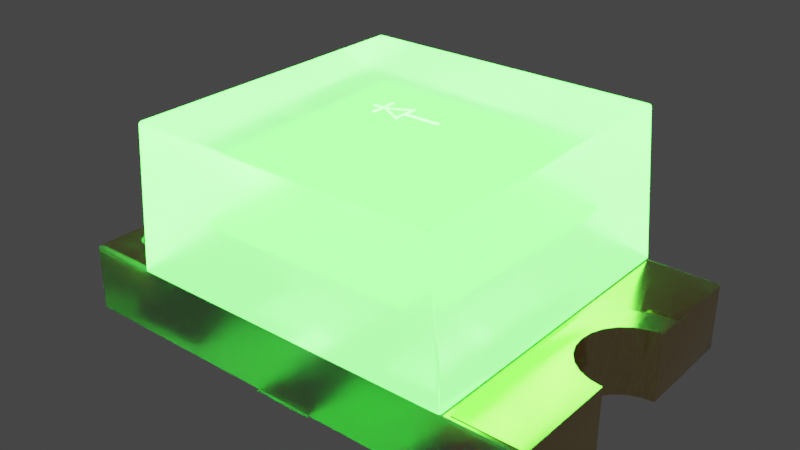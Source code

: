 # Source: LED_0805_2012Metric_G.blend  (saved by Blender 4.1.23; exported with 4.5.12 LTS)
import bpy
from mathutils import Matrix  # noqa: F401  (used for matrix-valued properties, if any)

bpy.ops.wm.read_factory_settings(use_empty=True)
scene = bpy.context.scene
scene.name = 'Scene'

# ---- collections
col_collection = bpy.data.collections.new('Collection'); scene.collection.children.link(col_collection)

# ---- materials (node trees are filled in below, after node groups)
mat_metal_goldpins_1 = bpy.data.materials.new('metal_goldpins_1')
mat_metal_goldpins_1.alpha_threshold = 0.0
mat_metal_goldpins_1.preview_render_type = 'CUBE'
mat_metal_goldpins_1.diffuse_color = (0.5, 0.4018, 0.08046, 1.0)
mat_metal_goldpins_1.specular_color = (0.01, 0.05, 0.01)
mat_metal_goldpins_1.roughness = 0.5
mat_translucent_green = bpy.data.materials.new('translucent_green')
mat_translucent_green.alpha_threshold = 0.4
mat_translucent_green.use_raytrace_refraction = True
mat_translucent_green.use_screen_refraction = True
mat_translucent_green.thickness_mode = 'SLAB'
mat_plastic_case_white = bpy.data.materials.new('plastic_case_white')
mat_plastic_case_white.preview_render_type = 'CUBE'
mat_light_green = bpy.data.materials.new('light_green')

# ---- node groups
ng_auto_smooth = bpy.data.node_groups.new('Auto Smooth', 'GeometryNodeTree')
_s = ng_auto_smooth.interface.new_socket(name='Geometry', in_out='OUTPUT', socket_type='NodeSocketGeometry')
_s = ng_auto_smooth.interface.new_socket(name='Geometry', in_out='INPUT', socket_type='NodeSocketGeometry')
_s = ng_auto_smooth.interface.new_socket(name='Angle', in_out='INPUT', socket_type='NodeSocketFloat')
_s.subtype = 'ANGLE'
_s.min_value = 0.0
_s.max_value = 3.142
ng_auto_smooth.is_modifier = True
_N = ng_auto_smooth.nodes; _L = ng_auto_smooth.links
n0 = _N.new('NodeGroupOutput'); n0.name = 'Group Output'; n0.location = (480, -100)
n1 = _N.new('NodeGroupInput'); n1.name = 'Group Input'; n1.location = (-420, -300)
n2 = _N.new('NodeGroupInput'); n2.name = 'Group Input.001'; n2.location = (-60, -100)
n3 = _N.new('GeometryNodeSetShadeSmooth'); n3.name = 'Set Shade Smooth'; n3.location = (120, -100)
n3.domain = 'EDGE'
n4 = _N.new('GeometryNodeSetShadeSmooth'); n4.name = 'Set Shade Smooth.001'; n4.location = (300, -100)
n5 = _N.new('GeometryNodeInputMeshEdgeAngle'); n5.name = 'Edge Angle'; n5.location = (-420, -220)
n6 = _N.new('GeometryNodeInputEdgeSmooth'); n6.name = 'Is Edge Smooth'; n6.location = (-60, -160)
n7 = _N.new('GeometryNodeInputShadeSmooth'); n7.name = 'Is Face Smooth'; n7.location = (-240, -340)
n8 = _N.new('FunctionNodeBooleanMath'); n8.name = 'Boolean Math'; n8.location = (-60, -220)
n9 = _N.new('FunctionNodeCompare'); n9.name = 'Compare'; n9.location = (-240, -180)
n9.operation = 'LESS_EQUAL'
_L.new(n5.outputs[0], n9.inputs[0])
_L.new(n4.outputs[0], n0.inputs[0])
_L.new(n1.outputs[1], n9.inputs[1])
_L.new(n9.outputs[0], n8.inputs[0])
_L.new(n7.outputs[0], n8.inputs[1])
_L.new(n2.outputs[0], n3.inputs[0])
_L.new(n6.outputs[0], n3.inputs[1])
_L.new(n3.outputs[0], n4.inputs[0])
_L.new(n8.outputs[0], n3.inputs[2])
n0.is_active_output = True

# ---- material node trees
mat_metal_goldpins_1.use_nodes = True; mat_metal_goldpins_1.node_tree.nodes.clear()
_N = mat_metal_goldpins_1.node_tree.nodes; _L = mat_metal_goldpins_1.node_tree.links
n0 = _N.new('ShaderNodeOutputMaterial'); n0.name = 'Material Output'; n0.location = (398, 300)
n1 = _N.new('ShaderNodeBsdfPrincipled'); n1.name = 'Principled BSDF'; n1.location = (108, 300)
n1.distribution = 'GGX'
n1.subsurface_method = 'BURLEY'
n1.inputs[1].default_value = 1.0
n1.inputs[2].default_value = 0.1841
n1.inputs[3].default_value = 1.45
n1.inputs[8].default_value = 1.0
n1.inputs[10].default_value = 0.02727
n1.inputs[13].default_value = 0.475
n1.inputs[20].default_value = 0.2891
n1.inputs[24].default_value = 0.03545
n1.inputs[27].default_value = (0.0, 0.0, 0.0, 1.0)
n1.inputs[28].default_value = 1.0
n2 = _N.new('ShaderNodeMapping'); n2.name = 'Mapping'; n2.location = (-783, 233)
n2.vector_type = 'VECTOR'
n2.inputs[3].default_value = (29.8, 40.0, 1.0)
n3 = _N.new('ShaderNodeTexCoord'); n3.name = 'Texture Coordinate'; n3.location = (-1071, 295)
n4 = _N.new('ShaderNodeTexNoise'); n4.name = 'Noise Texture'; n4.location = (-553, 188)
n4.inputs[3].default_value = 13.2
n4.inputs[4].default_value = 0.8833
n4.inputs[8].default_value = 4.0
n5 = _N.new('ShaderNodeValToRGB'); n5.name = 'ColorRamp'; n5.location = (-286, 264)
while len(n5.color_ramp.elements) > 1: n5.color_ramp.elements.remove(n5.color_ramp.elements[-1])
n5.color_ramp.elements[0].position = 0.3295; n5.color_ramp.elements[0].color = (0.9756, 0.7616, 0.4151, 1.0)
_e = n5.color_ramp.elements.new(0.8); _e.color = (0.2997, 0.2211, 0.05513, 1.0)
n6 = _N.new('ShaderNodeMix'); n6.name = 'Mix'; n6.location = (-62, 180)
n6.data_type = 'RGBA'
n6.inputs[0].default_value = 0.02727
n6.inputs[7].default_value = (0.5518, 0.2626, 0.03915, 1.0)
_L.new(n1.outputs[0], n0.inputs[0])
_L.new(n2.outputs[0], n4.inputs[0])
_L.new(n3.outputs[0], n2.inputs[0])
_L.new(n4.outputs[0], n5.inputs[0])
_L.new(n5.outputs[0], n6.inputs[6])
_L.new(n6.outputs[2], n1.inputs[0])
n0.is_active_output = True
mat_translucent_green.use_nodes = True; mat_translucent_green.node_tree.nodes.clear()
_N = mat_translucent_green.node_tree.nodes; _L = mat_translucent_green.node_tree.links
n0 = _N.new('ShaderNodeTexNoise'); n0.name = 'Noise Texture'; n0.location = (-674, 167)
n0.inputs[2].default_value = -2.2
n0.inputs[3].default_value = 2.6
n0.inputs[4].default_value = 0.6333
n0.inputs[8].default_value = -0.4
n1 = _N.new('ShaderNodeOutputMaterial'); n1.name = 'Material Output'; n1.location = (463, 225)
n2 = _N.new('ShaderNodeBsdfPrincipled'); n2.name = 'Principled BSDF'; n2.location = (-12, 309)
n2.distribution = 'GGX'
n2.subsurface_method = 'BURLEY'
n2.inputs[0].default_value = (0.6086, 0.6086, 0.6086, 1.0)
n2.inputs[3].default_value = 1.46
n2.inputs[8].default_value = 1.0
n2.inputs[10].default_value = 0.2
n2.inputs[18].default_value = 1.0
n2.inputs[27].default_value = (0.007504, 0.0853, 0.007008, 1.0)
n2.inputs[28].default_value = 70.0
n3 = _N.new('ShaderNodeValToRGB'); n3.name = 'ColorRamp'; n3.location = (-408, 81)
while len(n3.color_ramp.elements) > 1: n3.color_ramp.elements.remove(n3.color_ramp.elements[-1])
n3.color_ramp.elements[0].position = 0.2864; n3.color_ramp.elements[0].color = (0.08499, 0.08499, 0.08499, 1.0)
_e = n3.color_ramp.elements.new(0.8432); _e.color = (0.6208, 0.6208, 0.6208, 1.0)
n4 = _N.new('ShaderNodeValue'); n4.name = 'Value'; n4.location = (463, 65)
n4.outputs[0].default_value = 0.0
_L.new(n0.outputs[1], n3.inputs[0])
_L.new(n3.outputs[0], n2.inputs[2])
_L.new(n2.outputs[0], n1.inputs[0])
_L.new(n4.outputs[0], n1.inputs[3])
n1.is_active_output = True
mat_plastic_case_white.use_nodes = True; mat_plastic_case_white.node_tree.nodes.clear()
_N = mat_plastic_case_white.node_tree.nodes; _L = mat_plastic_case_white.node_tree.links
n0 = _N.new('ShaderNodeOutputMaterial'); n0.name = 'Material Output'; n0.location = (300, 300)
n1 = _N.new('ShaderNodeBsdfPrincipled'); n1.name = 'Principled BSDF'; n1.location = (-34, 272)
n1.distribution = 'GGX'
n1.subsurface_method = 'BURLEY'
n1.inputs[1].default_value = 0.02
n1.inputs[2].default_value = 0.4636
n1.inputs[3].default_value = 1.4
n1.inputs[8].default_value = 1.0
n1.inputs[10].default_value = 0.3682
n1.inputs[13].default_value = 0.6591
n1.inputs[18].default_value = 0.2318
n1.inputs[20].default_value = 0.6709
n1.inputs[24].default_value = 0.1191
n1.inputs[27].default_value = (0.0, 0.0, 0.0, 1.0)
n1.inputs[28].default_value = 1.0
n2 = _N.new('ShaderNodeMapping'); n2.name = 'Mapping'; n2.location = (-1010, 265)
n2.inputs[3].default_value = (3.0, 1.0, 1.0)
n3 = _N.new('ShaderNodeTexCoord'); n3.name = 'Texture Coordinate'; n3.location = (-1250, 180)
n4 = _N.new('ShaderNodeBump'); n4.name = 'Bump'; n4.location = (-376, -99)
n4.inputs[0].default_value = 0.05
n4.inputs[1].default_value = 1.0
n4.inputs[2].default_value = 1.0
n5 = _N.new('ShaderNodeTexNoise'); n5.name = 'Noise Texture'; n5.location = (-662, 176)
n5.inputs[2].default_value = 88.0
n5.inputs[3].default_value = 10.8
n5.inputs[4].default_value = 0.9167
n5.inputs[8].default_value = 1.6
n6 = _N.new('ShaderNodeValToRGB'); n6.name = 'ColorRamp'; n6.location = (-354, 186)
while len(n6.color_ramp.elements) > 1: n6.color_ramp.elements.remove(n6.color_ramp.elements[-1])
n6.color_ramp.elements[0].position = 0.0; n6.color_ramp.elements[0].color = (0.2596, 0.2596, 0.2596, 1.0)
_e = n6.color_ramp.elements.new(1.0); _e.color = (0.6303, 0.6303, 0.6303, 1.0)
n7 = _N.new('ShaderNodeMix'); n7.name = 'Mix'; n7.location = (-204, 152)
n7.data_type = 'RGBA'
n7.inputs[0].default_value = 0.3682
n7.inputs[7].default_value = (0.2525, 0.2525, 0.2525, 1.0)
_L.new(n5.outputs[0], n6.inputs[0])
_L.new(n1.outputs[0], n0.inputs[0])
_L.new(n3.outputs[2], n2.inputs[0])
_L.new(n2.outputs[0], n5.inputs[0])
_L.new(n5.outputs[0], n4.inputs[3])
_L.new(n4.outputs[0], n1.inputs[5])
_L.new(n6.outputs[0], n7.inputs[6])
_L.new(n7.outputs[2], n1.inputs[0])
n0.is_active_output = True
mat_light_green.use_nodes = True; mat_light_green.node_tree.nodes.clear()
_N = mat_light_green.node_tree.nodes; _L = mat_light_green.node_tree.links
n0 = _N.new('ShaderNodeLayerWeight'); n0.name = 'Layer Weight'; n0.location = (-18066, 17)
n1 = _N.new('ShaderNodeParticleInfo'); n1.name = 'Particle Info'; n1.location = (-47217, 207)
n2 = _N.new('ShaderNodeRGB'); n2.name = 'RGB'; n2.location = (-92, 261)
n2.outputs[0].default_value = (0.0008535, 0.253, 0.0, 1.0)
n3 = _N.new('ShaderNodeBsdfPrincipled'); n3.name = 'Principled BSDF'; n3.location = (224, 517)
n3.distribution = 'GGX'
n3.subsurface_method = 'BURLEY'
n3.inputs[3].default_value = 1.45
n3.inputs[28].default_value = 70.0
n4 = _N.new('ShaderNodeOutputMaterial'); n4.name = 'Material Output'; n4.location = (717, 341)
_L.new(n2.outputs[0], n3.inputs[0])
_L.new(n2.outputs[0], n3.inputs[27])
_L.new(n3.outputs[0], n4.inputs[0])
n4.is_active_output = True

# ---- world
world_world = bpy.data.worlds.new('World'); scene.world = world_world
world_world.use_nodes = True; world_world.node_tree.nodes.clear()
_N = world_world.node_tree.nodes; _L = world_world.node_tree.links
n0 = _N.new('ShaderNodeOutputWorld'); n0.name = 'World Output'; n0.location = (300, 300)
n1 = _N.new('ShaderNodeBackground'); n1.name = 'Background'; n1.location = (10, 300)
n1.inputs[0].default_value = (0.05088, 0.05088, 0.05088, 1.0)
_L.new(n1.outputs[0], n0.inputs[0])
n0.is_active_output = True
world_world.color = (0.05088, 0.05088, 0.05088)
world_world.use_sun_shadow = False
world_world.sun_shadow_jitter_overblur = 0.0

# ---- meshes
me_shape_9_indexedfaceset = bpy.data.meshes.new('SHAPE_9_IndexedFaceSet')
me_shape_9_indexedfaceset.from_pydata([(-0.3937, -0.2452, 0.1114), (-0.3543, 0.06819, 0.1114), (-0.3255, -0.03937, 0.1114), (-0.3937, 0.2458, 0.1114), (-0.3438, -0.2033, 0.1114), (-0.3674, -0.1853, 0.1114), (-0.3649, -0.1668, 0.1114), (-0.356, -0.1578, 0.1114), (-0.3501, -0.1554, 0.1114), (-0.3375, -0.1554, 0.1114), (-0.3266, -0.1617, 0.1114), (-0.2838, -0.2452, 0.1102), (-0.2838, 0.2458, 0.1102), (-0.3937, 0.2458, 0.1102), (-0.3937, 0.07874, 0.1102), (-0.3176, -0.02038, 0.1102), (-0.3176, 0.02038, 0.1102), (-0.3255, 0.03937, 0.1102), (-0.3937, -0.2452, 0.1102), (-0.3227, -0.1911, 0.1102), (-0.3316, -0.2001, 0.1102), (-0.3375, -0.2025, 0.1102), (-0.3438, -0.2033, 0.1102), (-0.3501, -0.2025, 0.1102), (-0.356, -0.2001, 0.1102), (-0.3611, -0.1962, 0.1102), (-0.3649, -0.1911, 0.1102), (-0.3674, -0.1853, 0.1102), (-0.3682, -0.179, 0.1102), (-0.3674, -0.1726, 0.1102), (-0.3649, -0.1668, 0.1102), (-0.3611, -0.1617, 0.1102), (-0.356, -0.1578, 0.1102), (-0.3501, -0.1554, 0.1102), (-0.3438, -0.1546, 0.1102), (-0.3375, -0.1554, 0.1102), (-0.3316, -0.1578, 0.1102), (-0.3227, -0.1668, 0.1102), (-0.3203, -0.1726, 0.1102), (-0.3733, 0.07606, 0.1114), (-0.338, 0.05568, 0.1114), (-0.3176, 0.02038, 0.1114), (-0.3733, -0.07606, 0.1114), (-0.3937, -0.07874, 0.1114), (-0.3733, 0.07606, 0.1102), (-0.3937, -0.07874, 0.1102), (-0.3194, -0.179, 0.1114), (-0.3194, -0.179, 0.1102), (-0.3203, -0.1853, 0.1102), (-0.3266, -0.1962, 0.1102), (-0.3266, -0.1617, 0.1102), (-0.3203, -0.1853, 0.1114), (-0.3227, -0.1911, 0.1114), (-0.3266, -0.1962, 0.1114), (-0.3316, -0.2001, 0.1114), (-0.3375, -0.2025, 0.1114), (-0.3501, -0.2025, 0.1114), (-0.356, -0.2001, 0.1114), (-0.3611, -0.1962, 0.1114), (-0.3649, -0.1911, 0.1114), (-0.3682, -0.179, 0.1114), (-0.3674, -0.1726, 0.1114), (-0.3611, -0.1617, 0.1114), (-0.3438, -0.1546, 0.1114), (-0.3316, -0.1578, 0.1114), (-0.3227, -0.1668, 0.1114), (-0.3203, -0.1726, 0.1114), (-0.2838, -0.2452, 0.1114), (-0.2838, 0.2458, 0.1114), (0.3733, -0.07606, 0.1114), (0.3733, 0.07606, 0.1114), (0.3317, 0.1053, 0.1114), (0.3722, 0.1202, 0.1114), (0.284, 0.1053, 0.1114), (0.284, -0.2467, 0.1114), (0.284, 0.1053, 0.1102), (0.3937, 0.1221, 0.1114), (0.3513, 0.1146, 0.1114), (0.3937, 0.07874, 0.1102), (0.338, 0.05568, 0.1102), (0.3176, 0.02038, 0.1102), (0.3255, -0.03937, 0.1102), (0.3937, -0.07874, 0.1114), (0.3937, -0.2467, 0.1114), (0.3317, 0.1053, 0.1102), (0.284, -0.2467, 0.1102), (0.3937, -0.2467, 0.1102), (0.338, -0.05568, 0.1102), (0.3937, 0.1221, 0.1102), (0.3722, 0.1202, 0.1102), (0.3513, 0.1146, 0.1102), (0.3735, 0.07549, 0.1114), (0.3384, 0.05526, 0.1114), (0.326, 0.03907, 0.1114), (0.3156, 0.0, 0.1114), (0.326, -0.03907, 0.1114), (0.3384, -0.05526, 0.1114), (0.3546, -0.06768, 0.1114), (0.3735, -0.07549, 0.1114), (0.3937, 0.07874, 0.1114), (0.3543, -0.06819, 0.1114), (0.338, -0.05568, 0.1114), (0.3255, -0.03937, 0.1114), (0.3176, -0.02038, 0.1114), (0.315, 0.0, 0.1114), (0.3255, 0.03937, 0.1114), (0.338, 0.05568, 0.1114), (0.3543, 0.06819, 0.1114), (0.3176, 0.02038, 0.1114), (0.3543, -0.06819, 0.001181), (0.338, -0.05568, 0.001181), (0.3176, 0.02038, 0.001181), (0.3255, 0.03937, 0.001181), (0.338, 0.05568, 0.001181), (0.3937, 0.1693, 0.001181), (0.3673, 0.1672, 0.001181), (0.1969, -0.2165, 0.001181), (0.3543, -0.2165, 0.001181), (0.3805, -0.1688, 0.001181), (0.1969, -0.2165, 0.0), (0.1969, 0.2165, 0.0), (0.3543, 0.2165, 0.0), (0.1969, 0.2165, 0.001181), (0.3543, 0.2165, 0.001181), (0.3673, -0.1672, 0.0), (0.3937, 0.07815, 0.0), (0.3384, 0.05526, 0.0), (0.326, 0.03907, 0.0), (0.3156, 0.0, 0.0), (0.3182, -0.02023, 0.0), (0.326, -0.03907, 0.0), (0.3546, -0.06768, 0.0), (0.3543, 0.1646, 0.0), (0.3543, -0.2165, 0.0), (0.3937, 0.07815, 0.1114), (0.3546, 0.06768, 0.1114), (0.3182, 0.02023, 0.1114), (0.3182, -0.02023, 0.1114), (0.3735, 0.07549, 0.0), (0.3546, 0.06768, 0.0), (0.3182, 0.02023, 0.0), (0.3384, -0.05526, 0.0), (0.3735, -0.07549, 0.0), (0.3543, -0.1646, 0.0), (0.3543, -0.1646, 0.001181), (0.3805, -0.1688, 0.0), (0.3673, -0.1672, 0.001181), (0.3543, 0.1646, 0.001181), (0.3805, 0.1688, 0.001181), (0.3673, 0.1672, 0.0), (0.3805, 0.1688, 0.0), (0.3937, -0.1693, 0.001181), (0.3937, -0.1693, 0.0), (0.3937, -0.07815, 0.0), (0.3937, -0.07815, 0.1114), (0.3937, 0.1693, 0.0), (-0.3937, 0.07874, 0.1114), (-0.3255, 0.03937, 0.1114), (-0.315, 0.0, 0.1114), (-0.3176, -0.02038, 0.1114), (-0.3937, 0.07874, 0.001181), (-0.338, -0.05568, 0.001181), (-0.338, -0.05568, 0.1114), (-0.3543, -0.06819, 0.1114), (-0.3937, -0.07815, 0.1114), (-0.3735, -0.07549, 0.1114), (-0.3384, -0.05526, 0.1114), (-0.3182, 0.02023, 0.1114), (-0.3384, 0.05526, 0.1114), (-0.3176, 0.02038, 0.001181), (-0.315, 0.0, 0.001181), (-0.3733, -0.07606, 0.001181), (-0.3805, -0.1688, 0.001181), (-0.3543, -0.1646, 0.001181), (-0.1969, -0.2165, 0.001181), (-0.3543, 0.2165, 0.001181), (-0.3805, 0.1688, 0.001181), (-0.3937, -0.1693, 0.0), (-0.3937, -0.1693, 0.001181), (-0.3937, -0.07874, 0.001181), (-0.3937, 0.07815, 0.0), (-0.3673, -0.1672, 0.001181), (-0.3543, 0.1646, 0.001181), (-0.3673, 0.1672, 0.0), (-0.3937, 0.1693, 0.0), (-0.3937, 0.1693, 0.001181), (-0.3673, 0.1672, 0.001181), (-0.3937, 0.07815, 0.1114), (-0.3546, -0.06768, 0.1114), (-0.326, -0.03907, 0.1114), (-0.3182, -0.02023, 0.1114), (-0.3156, 0.0, 0.1114), (-0.326, 0.03907, 0.1114), (-0.3546, 0.06768, 0.1114), (-0.3735, 0.07549, 0.1114), (-0.3546, 0.06768, 0.0), (-0.326, 0.03907, 0.0), (-0.3384, -0.05526, 0.0), (-0.3543, -0.1646, 0.0), (-0.3805, 0.1688, 0.0), (-0.3735, 0.07549, 0.0), (-0.3384, 0.05526, 0.0), (-0.3182, 0.02023, 0.0), (-0.3156, 0.0, 0.0), (-0.3182, -0.02023, 0.0), (-0.326, -0.03907, 0.0), (-0.3546, -0.06768, 0.0), (-0.3735, -0.07549, 0.0), (-0.3937, -0.07815, 0.0), (-0.3805, -0.1688, 0.0), (-0.3673, -0.1672, 0.0), (-0.3543, -0.2165, 0.0), (-0.1969, -0.2165, 0.0), (-0.3543, 0.1646, 0.0), (-0.3543, -0.2165, 0.001181), (-0.1969, 0.2165, 0.0), (-0.3543, 0.2165, 0.0), (-0.1969, 0.2165, 0.001181), (-0.04824, 0.2559, 0.001181), (0.04824, 0.2559, 0.001181), (0.04824, 0.2559, 0.0), (0.04824, -0.2559, 0.0), (0.04824, -0.2559, 0.001181), (-0.04824, 0.2559, 0.0), (-0.09649, 0.05648, 0.0), (-0.04824, 0.05648, 0.0), (-0.04824, 0.05648, 0.001181), (-0.09649, -0.05648, 0.001181), (-0.09649, 0.05648, 0.001181), (-0.04824, -0.05648, 0.0), (-0.04824, -0.05648, 0.001181), (-0.04824, -0.2559, 0.001181), (-0.09649, -0.05648, 0.0), (-0.04824, -0.2559, 0.0), (0.2508, 0.2554, 0.3524), (0.2527, 0.252, 0.3539), (0.2548, 0.252, 0.3507), (0.2542, 0.2539, 0.3507), (0.2537, 0.2546, 0.3512), (0.2548, -0.252, 0.3507), (0.2527, -0.252, 0.3539), (0.2541, 0.252, 0.3526), (0.2541, -0.252, 0.3526), (0.2508, -0.2554, 0.3524), (0.2537, -0.2546, 0.3512), (0.2514, -0.2546, 0.3533), (0.2508, -0.252, 0.3543), (0.2508, -0.2539, 0.3538), (0.2508, -0.2559, 0.3504), (-0.2508, -0.2554, 0.3524), (-0.2508, -0.2539, 0.3538), (-0.2508, -0.252, 0.3543), (-0.2527, -0.252, 0.3539), (-0.2514, -0.2546, 0.3533), (-0.2548, 0.252, 0.3507), (-0.2541, 0.252, 0.3526), (-0.2541, -0.252, 0.3526), (-0.2528, 0.2554, 0.3506), (-0.2542, 0.2539, 0.3507), (-0.2527, 0.252, 0.3539), (-0.2537, 0.2546, 0.3512), (-0.2756, 0.252, 0.1128), (-0.2508, 0.2559, 0.3504), (-0.2748, 0.2543, 0.1127), (-0.2508, -0.2559, 0.3504), (-0.2542, -0.2539, 0.3507), (-0.2528, -0.2554, 0.3506), (0.2756, -0.2522, 0.1128), (0.2528, -0.2554, 0.3506), (0.2542, -0.2539, 0.3507), (0.2734, -0.2555, 0.1126), (0.2748, -0.2544, 0.1127), (-0.2508, 0.252, 0.3543), (-0.2508, 0.2539, 0.3538), (-0.2508, 0.2554, 0.3524), (0.2508, 0.2539, 0.3538), (0.2751, 0.2539, 0.1127), (0.2736, 0.2554, 0.1126), (0.2528, 0.2554, 0.3506), (-0.2756, -0.2536, 0.1124), (-0.2751, -0.2539, 0.1127), (-0.2736, -0.2554, 0.1126), (-0.2746, -0.2548, 0.1122), (-0.2753, -0.2538, 0.1124), (0.2755, -0.2527, 0.1127), (0.2717, -0.2559, 0.1124), (0.2748, -0.2548, 0.1119), (0.2752, -0.2548, 0.1117), (0.2755, -0.2525, 0.1128), (-0.2734, 0.2555, 0.1126), (-0.2737, 0.2559, 0.1093), (-0.2748, 0.2548, 0.1119), (-0.2752, 0.2548, 0.1117), (-0.2756, 0.2526, 0.1127), (-0.2756, 0.2524, 0.1128), (-0.2756, 0.2522, 0.1128), (0.2723, 0.2559, 0.1106), (0.2717, 0.2559, 0.1124), (0.2752, 0.2548, 0.1117), (0.2748, 0.2548, 0.1119), (0.2756, 0.252, 0.1128), (0.2756, -0.252, 0.1128), (0.2756, -0.2536, 0.1124), (0.2756, 0.2559, 0.1063), (0.2756, 0.2539, 0.1097), (0.2756, 0.2554, 0.1083), (0.2756, -0.252, 0.1102), (0.2756, -0.2559, 0.1063), (0.2756, -0.2554, 0.1083), (0.2756, -0.2559, 0.1088), (0.2756, 0.2536, 0.1124), (0.2723, -0.2559, 0.1106), (0.2737, -0.2559, 0.1093), (-0.2717, -0.2559, 0.1124), (-0.2756, -0.2559, 0.1088), (-0.2737, -0.2559, 0.1093), (-0.2723, -0.2559, 0.1106), (-0.3898, -0.2559, 0.005118), (0.3898, -0.2559, 0.1063), (0.2508, 0.252, 0.3543), (0.2756, 0.252, 0.1102), (0.3937, 0.252, 0.1102), (0.3898, 0.2559, 0.1063), (-0.2756, 0.252, 0.1102), (-0.2756, 0.2559, 0.1063), (-0.2756, 0.2554, 0.1083), (-0.3937, 0.252, 0.1102), (-0.3733, -0.07606, 0.1102), (-0.338, -0.05568, 0.1102), (-0.3937, 0.252, 0.001181), (-0.3733, 0.07606, 0.001181), (-0.3255, -0.03937, 0.001181), (-0.3543, -0.06819, 0.001181), (-0.3937, -0.252, 0.001181), (0.3733, -0.07606, 0.001181), (0.3255, -0.03937, 0.001181), (0.3176, -0.02038, 0.001181), (0.3937, 0.252, 0.001181), (0.3733, 0.07606, 0.1102), (0.2756, -0.2539, 0.1097), (0.3898, -0.2559, 0.005118), (-0.3898, -0.2559, 0.1063), (-0.2756, -0.2539, 0.1097), (-0.3937, -0.252, 0.1102), (0.3937, -0.252, 0.001181), (0.3937, -0.252, 0.1102), (-0.2756, 0.2536, 0.1124), (-0.2756, -0.2559, 0.1063), (-0.2756, -0.252, 0.1102), (-0.2756, -0.2554, 0.1083), (-0.2756, 0.2539, 0.1097), (-0.2756, 0.2559, 0.1088), (0.2756, 0.2559, 0.1088), (0.2737, 0.2559, 0.1093), (0.3898, 0.2559, 0.005118), (-0.3898, 0.2559, 0.005118), (-0.3898, 0.2559, 0.1063), (-0.2717, 0.2559, 0.1124), (-0.2723, 0.2559, 0.1106), (0.2508, 0.2559, 0.3504), (-0.2756, -0.252, 0.1128), (-0.2548, -0.252, 0.3507), (0.3937, 0.07874, 0.001181), (0.3937, -0.07874, 0.001181), (0.315, 0.0, 0.001181), (0.3543, 0.06819, 0.001181), (0.3733, 0.07606, 0.001181), (0.3937, -0.07874, 0.1102), (0.3543, 0.06819, 0.1102), (0.3255, 0.03937, 0.1102), (0.315, 0.0, 0.1102), (0.3176, -0.02038, 0.1102), (0.3543, -0.06819, 0.1102), (0.3733, -0.07606, 0.1102), (-0.3543, 0.06819, 0.001181), (-0.338, 0.05568, 0.001181), (-0.3255, 0.03937, 0.001181), (-0.3176, -0.02038, 0.001181), (-0.3543, -0.06819, 0.1102), (-0.3255, -0.03937, 0.1102), (-0.315, 0.0, 0.1102), (-0.338, 0.05568, 0.1102), (-0.3543, 0.06819, 0.1102), (-0.0321, 0.001334, 0.3512), (-0.0321, 0.02274, 0.3551), (-0.0321, 0.02274, 0.3512), (-0.0321, -0.00259, 0.3551), (-0.04669, -0.00259, 0.3512), (-0.04669, -0.00259, 0.3551), (-0.0321, -0.02207, 0.3551), (-0.04669, 0.001334, 0.3512), (-0.04669, 0.001334, 0.3551), (-0.0321, 0.001334, 0.3551), (-0.0289, 0.02274, 0.3551), (-0.0289, -0.02207, 0.3551), (-0.0321, -0.00259, 0.3512), (-0.0321, -0.02207, 0.3512), (-0.0289, -0.02207, 0.3512), (-0.0289, 0.02274, 0.3512), (-0.02309, -0.000628, 0.3512), (0.007893, 0.01616, 0.3512), (0.007893, -0.01742, 0.3512), (-0.02309, -0.000628, 0.3551), (-0.02877, -0.0007017, 0.3512), (-0.02877, -0.0005544, 0.3551), (0.01066, 0.02082, 0.3551), (0.01066, -0.00259, 0.3512), (0.01066, -0.02207, 0.3512), (0.01066, -0.02207, 0.3551), (0.01066, -0.00259, 0.3551), (0.06904, -0.00259, 0.3512), (0.01066, 0.001334, 0.3512), (0.01066, 0.02082, 0.3512), (-0.02877, -0.0005544, 0.3512), (0.06904, 0.001334, 0.3512), (0.06904, -0.00259, 0.3551), (0.06904, 0.001334, 0.3551), (0.01066, 0.001334, 0.3551), (-0.02877, -0.0007017, 0.3551), (0.007893, 0.01616, 0.3551), (0.007893, -0.01742, 0.3551), (-0.176, -0.176, 0.2023), (0.176, -0.176, 0.2023), (-0.176, 0.176, 0.2023), (0.176, 0.176, 0.2023)], [], [(52, 53, 67), (54, 67, 53), (51, 52, 67), (55, 67, 54), (46, 51, 67), (4, 67, 55), (66, 46, 67), (0, 4, 56), (0, 67, 4), (57, 0, 56), (58, 0, 57), (59, 0, 58), (5, 0, 59), (60, 0, 5), (162, 64, 10), (163, 63, 9), (163, 9, 64), (163, 64, 162), (2, 10, 65), (2, 162, 10), (42, 7, 8), (42, 8, 63), (42, 63, 163), (159, 65, 66), (159, 66, 67), (159, 2, 65), (43, 60, 61), (43, 61, 6), (43, 6, 62), (43, 62, 7), (43, 0, 60), (43, 7, 42), (68, 39, 1), (68, 1, 40), (68, 40, 157), (68, 157, 41), (68, 41, 158), (3, 156, 39), (3, 39, 68), (68, 158, 67), (158, 159, 67), (26, 25, 18), (24, 18, 25), (27, 26, 18), (23, 18, 24), (28, 27, 18), (22, 18, 23), (11, 21, 20), (11, 22, 21), (11, 18, 22), (49, 11, 20), (19, 11, 49), (48, 11, 19), (47, 11, 48), (38, 11, 47), (45, 29, 28), (45, 30, 29), (45, 31, 30), (45, 32, 31), (45, 28, 18), (327, 33, 32), (327, 34, 33), (327, 32, 45), (378, 35, 34), (378, 36, 35), (378, 34, 327), (328, 50, 36), (328, 36, 378), (379, 37, 50), (379, 50, 328), (15, 37, 379), (15, 38, 37), (15, 11, 38), (13, 44, 14), (12, 380, 16), (12, 16, 17), (12, 17, 381), (12, 381, 382), (12, 382, 44), (12, 44, 13), (11, 380, 12), (11, 15, 380), (156, 13, 14), (156, 3, 13), (42, 45, 43), (42, 327, 45), (163, 378, 327), (163, 327, 42), (162, 328, 378), (162, 378, 163), (2, 379, 328), (2, 328, 162), (159, 15, 379), (159, 379, 2), (158, 380, 15), (158, 15, 159), (41, 16, 380), (41, 380, 158), (157, 17, 16), (157, 16, 41), (40, 381, 17), (40, 17, 157), (1, 382, 381), (1, 381, 40), (39, 44, 382), (39, 382, 1), (156, 14, 44), (156, 44, 39), (0, 45, 18), (0, 43, 45), (48, 46, 47), (48, 51, 46), (19, 52, 51), (19, 51, 48), (49, 53, 52), (49, 52, 19), (20, 54, 53), (20, 53, 49), (21, 55, 54), (21, 54, 20), (22, 4, 55), (22, 55, 21), (23, 56, 4), (23, 4, 22), (24, 57, 56), (24, 56, 23), (25, 58, 57), (25, 57, 24), (26, 59, 58), (26, 58, 25), (27, 5, 59), (27, 59, 26), (28, 5, 27), (28, 60, 5), (29, 60, 28), (29, 61, 60), (30, 61, 29), (30, 6, 61), (31, 6, 30), (31, 62, 6), (32, 62, 31), (32, 7, 62), (33, 7, 32), (33, 8, 7), (34, 8, 33), (34, 63, 8), (35, 63, 34), (35, 9, 63), (36, 9, 35), (36, 64, 9), (50, 64, 36), (50, 10, 64), (37, 10, 50), (37, 65, 10), (38, 65, 37), (38, 66, 65), (47, 46, 66), (47, 66, 38), (18, 67, 0), (18, 11, 67), (11, 68, 67), (11, 12, 68), (12, 3, 68), (12, 13, 3), (69, 83, 82), (69, 74, 83), (100, 74, 69), (101, 74, 100), (102, 74, 101), (103, 74, 102), (72, 99, 76), (72, 70, 99), (77, 107, 70), (77, 70, 72), (71, 106, 107), (71, 107, 77), (73, 104, 108), (73, 108, 105), (73, 105, 106), (73, 106, 71), (74, 104, 73), (74, 103, 104), (85, 83, 74), (85, 86, 83), (75, 74, 73), (75, 85, 74), (84, 73, 71), (84, 75, 73), (90, 71, 77), (90, 84, 71), (89, 77, 72), (89, 90, 77), (88, 72, 76), (88, 89, 72), (76, 78, 88), (76, 99, 78), (70, 78, 99), (70, 338, 78), (107, 368, 338), (107, 338, 70), (106, 79, 368), (106, 368, 107), (105, 369, 79), (105, 79, 106), (108, 80, 369), (108, 369, 105), (104, 370, 80), (104, 80, 108), (103, 371, 370), (103, 370, 104), (102, 81, 371), (102, 371, 103), (101, 87, 81), (101, 81, 102), (100, 372, 87), (100, 87, 101), (69, 373, 372), (69, 372, 100), (82, 367, 373), (82, 373, 69), (82, 86, 367), (82, 83, 86), (81, 87, 85), (372, 85, 87), (371, 81, 85), (373, 86, 85), (373, 85, 372), (367, 86, 373), (75, 369, 80), (75, 80, 370), (79, 369, 75), (84, 368, 79), (84, 79, 75), (90, 338, 368), (90, 368, 84), (89, 78, 338), (89, 338, 90), (88, 78, 89), (75, 370, 85), (370, 371, 85), (97, 101, 100), (97, 96, 101), (95, 102, 101), (95, 101, 96), (98, 100, 69), (98, 97, 100), (137, 103, 102), (137, 102, 95), (94, 104, 103), (94, 103, 137), (154, 69, 82), (154, 98, 69), (136, 108, 104), (136, 104, 94), (93, 105, 108), (93, 108, 136), (106, 93, 92), (106, 105, 93), (107, 92, 135), (107, 106, 92), (91, 107, 135), (70, 107, 91), (99, 91, 134), (99, 70, 91), (70, 99, 362), (70, 362, 366), (107, 366, 365), (107, 70, 366), (106, 365, 113), (106, 107, 365), (105, 113, 112), (105, 106, 113), (108, 112, 111), (108, 105, 112), (104, 111, 364), (104, 108, 111), (103, 364, 336), (103, 104, 364), (102, 336, 335), (102, 103, 336), (101, 335, 110), (101, 102, 335), (100, 110, 109), (100, 101, 110), (69, 109, 334), (69, 100, 109), (82, 334, 363), (82, 69, 334), (144, 116, 117), (110, 116, 144), (109, 110, 144), (335, 116, 110), (334, 144, 146), (334, 109, 144), (336, 116, 335), (363, 146, 118), (363, 118, 151), (363, 334, 146), (364, 116, 336), (122, 364, 111), (122, 111, 112), (122, 112, 113), (122, 116, 364), (147, 113, 365), (147, 365, 366), (147, 122, 113), (115, 366, 362), (115, 147, 366), (148, 115, 362), (114, 148, 362), (123, 122, 147), (116, 120, 119), (116, 122, 120), (117, 119, 133), (117, 116, 119), (122, 121, 120), (122, 123, 121), (144, 117, 133), (144, 133, 143), (143, 133, 119), (141, 143, 119), (130, 141, 119), (131, 143, 141), (129, 130, 119), (142, 124, 143), (142, 143, 131), (128, 129, 119), (153, 152, 145), (153, 145, 124), (153, 124, 142), (120, 126, 127), (120, 127, 140), (120, 140, 128), (120, 128, 119), (132, 138, 139), (132, 139, 126), (132, 126, 120), (149, 125, 138), (149, 138, 132), (150, 125, 149), (155, 125, 150), (121, 132, 120), (123, 147, 132), (123, 132, 121), (91, 125, 134), (91, 138, 125), (135, 139, 138), (135, 138, 91), (92, 126, 139), (92, 139, 135), (93, 127, 126), (93, 126, 92), (136, 140, 127), (136, 127, 93), (94, 128, 140), (94, 140, 136), (137, 129, 128), (137, 128, 94), (95, 130, 129), (95, 129, 137), (96, 141, 130), (96, 130, 95), (97, 131, 141), (97, 141, 96), (98, 142, 131), (98, 131, 97), (154, 153, 142), (154, 142, 98), (146, 144, 143), (146, 143, 124), (118, 124, 145), (118, 146, 124), (151, 145, 152), (151, 118, 145), (148, 114, 155), (148, 155, 150), (115, 150, 149), (115, 148, 150), (147, 149, 132), (147, 115, 149), (363, 151, 152), (363, 152, 153), (154, 82, 363), (154, 363, 153), (155, 362, 125), (114, 362, 155), (134, 125, 362), (99, 134, 362), (42, 43, 179), (42, 179, 171), (163, 171, 332), (163, 42, 171), (162, 332, 161), (162, 163, 332), (2, 161, 331), (2, 162, 161), (159, 331, 377), (159, 2, 331), (158, 377, 170), (158, 159, 377), (41, 170, 169), (41, 158, 170), (157, 169, 376), (157, 41, 169), (40, 376, 375), (40, 157, 376), (1, 375, 374), (1, 40, 375), (39, 374, 330), (39, 1, 374), (156, 330, 160), (156, 39, 330), (165, 43, 42), (165, 164, 43), (188, 42, 163), (188, 165, 42), (162, 166, 188), (162, 188, 163), (2, 189, 166), (2, 166, 162), (159, 190, 189), (159, 189, 2), (158, 191, 190), (158, 190, 159), (39, 156, 187), (39, 187, 194), (41, 167, 191), (41, 191, 158), (1, 194, 193), (1, 39, 194), (157, 192, 167), (157, 167, 41), (40, 168, 192), (40, 193, 168), (40, 1, 193), (40, 192, 157), (179, 178, 172), (179, 172, 181), (171, 181, 173), (171, 179, 181), (332, 171, 173), (174, 173, 214), (161, 173, 174), (161, 332, 173), (331, 161, 174), (377, 331, 174), (170, 377, 174), (176, 185, 160), (186, 160, 330), (186, 176, 160), (182, 330, 374), (182, 374, 375), (182, 186, 330), (217, 375, 376), (217, 376, 169), (217, 169, 170), (217, 175, 182), (217, 170, 174), (217, 182, 375), (177, 179, 208), (178, 179, 177), (164, 208, 179), (43, 164, 179), (160, 185, 184), (160, 184, 180), (187, 156, 160), (187, 160, 180), (172, 178, 177), (172, 177, 209), (181, 209, 210), (181, 172, 209), (173, 210, 198), (173, 181, 210), (186, 182, 213), (186, 213, 183), (176, 183, 199), (176, 186, 183), (185, 199, 184), (185, 176, 199), (165, 208, 164), (165, 207, 208), (188, 206, 207), (188, 207, 165), (166, 197, 206), (166, 206, 188), (189, 205, 197), (189, 197, 166), (190, 204, 205), (190, 205, 189), (191, 203, 204), (191, 204, 190), (167, 202, 203), (167, 203, 191), (192, 196, 202), (192, 202, 167), (168, 201, 196), (168, 196, 192), (193, 195, 201), (193, 201, 168), (194, 200, 195), (194, 195, 193), (187, 180, 200), (187, 200, 194), (214, 173, 198), (214, 198, 211), (208, 209, 177), (208, 210, 209), (207, 198, 210), (207, 210, 208), (206, 198, 207), (212, 211, 198), (197, 212, 198), (197, 198, 206), (205, 212, 197), (204, 212, 205), (203, 212, 204), (199, 180, 184), (183, 200, 180), (183, 180, 199), (213, 195, 200), (213, 201, 195), (213, 200, 183), (215, 196, 201), (215, 202, 196), (215, 203, 202), (215, 213, 216), (215, 212, 203), (215, 201, 213), (182, 175, 216), (182, 216, 213), (174, 211, 212), (174, 214, 211), (217, 212, 215), (217, 174, 212), (175, 215, 216), (175, 217, 215), (230, 231, 222), (226, 228, 227), (226, 227, 230), (219, 218, 226), (219, 226, 230), (219, 230, 222), (218, 219, 220), (218, 220, 223), (219, 221, 220), (219, 222, 221), (226, 223, 225), (226, 218, 223), (228, 225, 224), (228, 226, 225), (227, 224, 232), (227, 228, 224), (230, 232, 229), (230, 227, 232), (231, 229, 233), (231, 230, 229), (222, 231, 233), (222, 233, 221), (229, 221, 233), (225, 232, 224), (225, 229, 232), (220, 225, 223), (220, 229, 225), (220, 221, 229), (234, 278, 359), (241, 236, 237), (235, 241, 275), (319, 235, 275), (238, 234, 275), (238, 237, 278), (238, 278, 234), (238, 241, 237), (238, 275, 241), (239, 236, 241), (242, 241, 235), (242, 239, 241), (240, 242, 235), (246, 235, 319), (246, 240, 235), (269, 239, 242), (247, 240, 246), (248, 268, 243), (244, 268, 269), (244, 269, 242), (245, 242, 240), (245, 247, 243), (245, 244, 242), (245, 268, 244), (245, 240, 247), (245, 243, 268), (246, 251, 250), (247, 250, 249), (247, 246, 250), (243, 249, 264), (243, 247, 249), (248, 243, 264), (250, 251, 252), (265, 252, 256), (265, 256, 361), (264, 249, 266), (253, 249, 250), (253, 265, 266), (253, 250, 252), (253, 252, 265), (253, 266, 249), (254, 361, 256), (255, 256, 252), (255, 254, 256), (259, 255, 252), (272, 252, 251), (272, 259, 252), (257, 274, 262), (259, 272, 273), (255, 259, 273), (254, 255, 258), (260, 257, 258), (260, 273, 274), (260, 274, 257), (260, 255, 273), (260, 258, 255), (295, 261, 254), (294, 295, 254), (293, 254, 258), (293, 294, 254), (263, 258, 257), (263, 293, 258), (289, 257, 262), (289, 263, 257), (357, 289, 262), (265, 360, 280), (265, 361, 360), (266, 280, 281), (266, 265, 280), (264, 281, 313), (264, 266, 281), (267, 301, 239), (288, 267, 239), (284, 239, 269), (284, 288, 239), (271, 269, 268), (271, 284, 269), (270, 268, 248), (270, 271, 268), (285, 270, 248), (272, 319, 275), (273, 275, 234), (273, 272, 275), (274, 234, 359), (274, 273, 234), (262, 274, 359), (237, 300, 276), (237, 276, 277), (237, 236, 300), (278, 277, 297), (278, 237, 277), (359, 278, 297), (316, 281, 315), (313, 281, 316), (282, 279, 314), (282, 314, 315), (282, 281, 280), (282, 315, 281), (283, 360, 279), (283, 280, 360), (283, 279, 282), (283, 282, 280), (302, 284, 271), (311, 270, 285), (312, 270, 311), (286, 271, 270), (287, 312, 309), (287, 309, 302), (287, 286, 270), (287, 271, 286), (287, 302, 271), (287, 270, 312), (288, 301, 267), (284, 301, 288), (346, 293, 263), (358, 289, 357), (290, 289, 358), (291, 263, 289), (292, 290, 351), (292, 351, 346), (292, 291, 289), (292, 263, 291), (292, 346, 263), (292, 289, 290), (294, 261, 295), (293, 261, 294), (276, 300, 310), (296, 277, 353), (297, 277, 296), (298, 310, 352), (298, 352, 353), (298, 276, 310), (298, 353, 277), (299, 277, 276), (299, 298, 277), (299, 276, 298), (300, 236, 239), (300, 239, 301), (302, 301, 284), (310, 300, 301), (310, 301, 302), (339, 302, 309), (308, 339, 309), (306, 302, 339), (307, 308, 309), (320, 310, 302), (320, 302, 306), (304, 310, 320), (352, 310, 304), (305, 352, 304), (303, 352, 305), (347, 341, 317), (315, 314, 347), (316, 315, 347), (311, 316, 347), (311, 347, 307), (312, 311, 307), (285, 313, 316), (285, 316, 311), (309, 312, 307), (340, 347, 317), (340, 307, 347), (318, 307, 340), (248, 264, 313), (248, 313, 285), (319, 272, 251), (319, 251, 246), (322, 305, 304), (322, 303, 305), (321, 304, 320), (321, 322, 304), (322, 321, 337), (322, 337, 354), (329, 355, 354), (329, 354, 337), (326, 356, 355), (326, 355, 329), (325, 324, 356), (350, 356, 326), (350, 325, 356), (323, 350, 326), (327, 45, 343), (327, 343, 348), (378, 327, 348), (328, 378, 348), (379, 328, 348), (15, 379, 348), (326, 14, 44), (323, 16, 380), (323, 17, 16), (323, 381, 17), (323, 382, 381), (323, 44, 382), (323, 326, 44), (348, 323, 380), (348, 380, 15), (14, 326, 329), (14, 329, 160), (171, 333, 179), (332, 333, 171), (161, 333, 332), (331, 333, 161), (329, 330, 160), (329, 374, 330), (329, 375, 374), (329, 376, 375), (109, 344, 110), (335, 344, 333), (335, 333, 331), (335, 110, 344), (334, 344, 109), (336, 331, 377), (336, 335, 331), (363, 344, 334), (364, 377, 170), (364, 336, 377), (111, 170, 169), (111, 364, 170), (112, 169, 376), (112, 111, 169), (337, 113, 112), (337, 365, 113), (337, 366, 365), (337, 362, 366), (337, 376, 329), (337, 112, 376), (321, 78, 362), (321, 362, 337), (373, 345, 367), (373, 306, 345), (372, 306, 373), (87, 306, 372), (81, 306, 87), (371, 306, 81), (321, 338, 78), (320, 368, 338), (320, 79, 368), (320, 369, 79), (320, 80, 369), (320, 370, 80), (320, 338, 321), (306, 370, 320), (306, 371, 370), (341, 343, 333), (341, 333, 317), (308, 307, 318), (339, 318, 345), (339, 308, 318), (306, 339, 345), (345, 318, 340), (345, 340, 344), (344, 340, 317), (344, 317, 333), (341, 349, 342), (341, 347, 349), (343, 342, 348), (343, 341, 342), (367, 345, 344), (367, 344, 363), (343, 45, 179), (343, 179, 333), (346, 261, 293), (279, 360, 261), (279, 261, 346), (350, 346, 351), (325, 350, 351), (323, 346, 350), (324, 325, 351), (348, 279, 346), (348, 346, 323), (342, 279, 348), (314, 279, 342), (349, 314, 342), (347, 314, 349), (303, 322, 354), (353, 352, 303), (296, 353, 303), (358, 296, 303), (358, 303, 324), (290, 358, 324), (357, 297, 296), (357, 359, 297), (357, 296, 358), (351, 290, 324), (355, 303, 354), (355, 324, 303), (356, 324, 355), (262, 359, 357), (254, 261, 360), (254, 360, 361), (338, 362, 78), (338, 366, 362), (368, 365, 366), (368, 366, 338), (79, 113, 365), (79, 365, 368), (369, 111, 112), (369, 112, 113), (369, 113, 79), (80, 111, 369), (370, 364, 111), (370, 111, 80), (371, 335, 336), (371, 336, 364), (371, 364, 370), (81, 110, 335), (81, 335, 371), (87, 110, 81), (372, 109, 110), (372, 110, 87), (373, 334, 109), (373, 109, 372), (367, 363, 334), (367, 334, 373), (327, 179, 45), (327, 171, 179), (378, 332, 171), (378, 171, 327), (328, 161, 332), (328, 332, 378), (379, 331, 161), (379, 161, 328), (15, 377, 331), (15, 331, 379), (380, 170, 377), (380, 377, 15), (16, 169, 170), (16, 170, 380), (17, 376, 169), (17, 169, 16), (381, 375, 376), (381, 376, 17), (382, 374, 375), (382, 375, 381), (44, 330, 374), (44, 374, 382), (14, 160, 330), (14, 330, 44), (392, 384, 385), (392, 385, 383), (384, 398, 385), (384, 393, 398), (394, 396, 397), (394, 389, 396), (389, 386, 395), (389, 395, 396), (386, 388, 387), (386, 387, 395), (386, 389, 394), (392, 386, 394), (391, 388, 386), (391, 386, 392), (393, 392, 394), (384, 392, 393), (388, 390, 387), (388, 391, 390), (391, 392, 383), (391, 383, 390), (393, 397, 398), (393, 394, 397), (395, 397, 396), (383, 397, 395), (390, 395, 387), (390, 383, 395), (398, 397, 383), (385, 398, 383), (402, 400, 419), (402, 399, 400), (419, 401, 420), (419, 400, 401), (420, 399, 402), (420, 401, 399), (405, 417, 411), (405, 411, 412), (418, 413, 403), (418, 404, 413), (404, 412, 413), (404, 405, 412), (409, 408, 407), (409, 407, 406), (408, 403, 407), (408, 418, 403), (415, 409, 406), (415, 406, 410), (406, 407, 401), (411, 410, 406), (411, 414, 410), (412, 411, 400), (399, 401, 407), (399, 412, 400), (403, 399, 407), (413, 412, 399), (413, 399, 403), (400, 406, 401), (400, 411, 406), (416, 410, 414), (416, 415, 410), (417, 416, 414), (417, 414, 411), (409, 420, 408), (417, 409, 415), (417, 415, 416), (405, 419, 417), (402, 408, 420), (402, 419, 405), (418, 408, 402), (404, 402, 405), (404, 418, 402), (419, 420, 409), (419, 409, 417), (421, 422, 424, 423)])
me_shape_9_indexedfaceset.polygons.foreach_set('use_smooth', [1, 1, 1, 1, 1, 1, 1, 1, 1, 1, 1, 1, 1, 1, 1, 1, 1, 1, 1, 1, 1, 1, 1, 1, 1, 1, 1, 1, 1, 1, 1, 1, 1, 1, 1, 1, 1, 1, 1, 1, 1, 1, 1, 1, 1, 1, 1, 1, 1, 1, 1, 1, 1, 1, 1, 1, 1, 1, 1, 1, 1, 1, 1, 1, 1, 1, 1, 1, 1, 1, 1, 1, 1, 1, 1, 1, 1, 1, 1, 1, 1, 1, 1, 1, 1, 1, 1, 1, 1, 1, 1, 1, 1, 1, 1, 1, 1, 1, 1, 1, 1, 1, 1, 1, 1, 1, 1, 1, 1, 1, 1, 1, 1, 1, 1, 1, 1, 1, 1, 1, 1, 1, 1, 1, 1, 1, 1, 1, 1, 1, 1, 1, 1, 1, 1, 1, 1, 1, 1, 1, 1, 1, 1, 1, 1, 1, 1, 1, 1, 1, 1, 1, 1, 1, 1, 1, 1, 1, 1, 1, 1, 1, 1, 1, 1, 1, 1, 1, 1, 1, 1, 1, 1, 1, 1, 1, 1, 1, 1, 1, 1, 1, 1, 1, 1, 1, 1, 1, 1, 1, 1, 1, 1, 1, 1, 1, 1, 1, 1, 1, 1, 1, 1, 1, 1, 1, 1, 1, 1, 1, 1, 1, 1, 1, 1, 1, 1, 1, 1, 1, 1, 1, 1, 1, 1, 1, 1, 1, 1, 1, 1, 1, 1, 1, 1, 1, 1, 1, 1, 1, 1, 1, 1, 1, 1, 1, 1, 1, 1, 1, 1, 1, 1, 1, 1, 1, 1, 1, 1, 1, 1, 1, 1, 1, 1, 1, 1, 1, 1, 1, 1, 1, 1, 1, 1, 1, 1, 1, 1, 1, 1, 1, 1, 1, 1, 1, 1, 1, 1, 1, 1, 1, 1, 1, 1, 1, 1, 1, 1, 1, 1, 1, 1, 1, 1, 1, 1, 1, 1, 1, 1, 1, 1, 1, 1, 1, 1, 1, 1, 1, 1, 1, 1, 1, 1, 1, 1, 1, 1, 1, 1, 1, 1, 1, 1, 1, 1, 1, 1, 1, 1, 1, 1, 1, 1, 1, 1, 1, 1, 1, 1, 1, 1, 1, 1, 1, 1, 1, 1, 1, 1, 1, 1, 1, 1, 1, 1, 1, 1, 1, 1, 1, 1, 1, 1, 1, 1, 1, 1, 1, 1, 1, 1, 1, 1, 1, 1, 1, 1, 1, 1, 1, 1, 1, 1, 1, 1, 1, 1, 1, 1, 1, 1, 1, 1, 1, 1, 1, 1, 1, 1, 1, 1, 1, 1, 1, 1, 1, 1, 1, 1, 1, 1, 1, 1, 1, 1, 1, 1, 1, 1, 1, 1, 1, 1, 1, 1, 1, 1, 1, 1, 1, 1, 1, 1, 1, 1, 1, 1, 1, 1, 1, 1, 1, 1, 1, 1, 1, 1, 1, 1, 1, 1, 1, 1, 1, 1, 1, 1, 1, 1, 1, 1, 1, 1, 1, 1, 1, 1, 1, 1, 1, 1, 1, 1, 1, 1, 1, 1, 1, 1, 1, 1, 1, 1, 1, 1, 1, 1, 1, 1, 1, 1, 1, 1, 1, 1, 1, 1, 1, 1, 1, 1, 1, 1, 1, 1, 1, 1, 1, 1, 1, 1, 1, 1, 1, 1, 1, 1, 1, 1, 1, 1, 1, 1, 1, 1, 1, 1, 1, 1, 1, 1, 1, 1, 1, 1, 1, 1, 1, 1, 1, 1, 1, 1, 1, 1, 1, 1, 1, 1, 1, 1, 1, 1, 1, 1, 1, 1, 1, 1, 1, 1, 1, 1, 1, 1, 1, 1, 1, 1, 1, 1, 1, 1, 1, 1, 1, 1, 1, 1, 1, 1, 1, 1, 1, 1, 1, 1, 1, 1, 1, 1, 1, 1, 1, 1, 1, 1, 1, 1, 1, 1, 1, 1, 1, 1, 1, 1, 1, 1, 1, 1, 1, 1, 1, 1, 1, 1, 1, 1, 1, 1, 1, 1, 1, 1, 1, 1, 1, 1, 1, 1, 1, 1, 1, 1, 1, 1, 1, 1, 1, 1, 1, 1, 1, 1, 1, 1, 1, 1, 1, 1, 1, 1, 1, 1, 1, 1, 1, 1, 1, 1, 1, 1, 1, 1, 1, 1, 1, 1, 1, 1, 1, 1, 1, 1, 1, 1, 1, 1, 1, 1, 1, 1, 1, 1, 1, 1, 1, 1, 1, 1, 1, 1, 1, 1, 1, 1, 1, 1, 1, 1, 1, 1, 1, 1, 1, 1, 1, 1, 1, 1, 1, 1, 1, 1, 1, 1, 1, 1, 1, 1, 1, 1, 1, 1, 1, 1, 1, 1, 1, 1, 1, 1, 1, 1, 1, 1, 1, 1, 1, 1, 1, 1, 1, 1, 1, 1, 1, 1, 1, 1, 1, 1, 1, 1, 1, 1, 1, 1, 1, 1, 1, 1, 1, 1, 1, 1, 1, 1, 1, 1, 1, 1, 1, 1, 1, 1, 1, 1, 1, 1, 1, 1, 1, 1, 1, 1, 1, 1, 1, 1, 1, 1, 1, 1, 1, 1, 1, 1, 1, 1, 1, 1, 1, 1, 1, 1, 1, 1, 1, 1, 1, 1, 1, 1, 1, 1, 1, 1, 1, 1, 1, 1, 1, 1, 1, 1, 1, 1, 1, 1, 1, 1, 1, 1, 1, 1, 1, 1, 1, 1, 1, 1, 1, 1, 1, 1, 1, 1, 1, 1, 1, 1, 1, 1, 1, 1, 1, 1, 1, 1, 1, 1, 1, 1, 1, 1, 1, 1, 1, 1, 1, 1, 1, 1, 1, 1, 1, 1, 1, 1, 1, 1, 1, 1, 1, 1, 1, 1, 1, 1, 1, 1, 1, 1, 1, 1, 1, 1, 1, 1, 1, 1, 1, 1, 1, 1, 1, 1, 1, 1, 1, 1, 1, 1, 1, 1, 1, 1, 1, 1, 1, 1, 1, 1, 1, 1, 1, 1, 1, 1, 1, 1, 1, 1, 1, 1, 1, 1, 1, 1, 1, 1, 1, 1, 1, 1, 1, 1, 1, 1, 1, 1, 1, 1, 1, 1, 1, 1, 1, 1, 1, 0])
me_shape_9_indexedfaceset.polygons.foreach_set('material_index', [0, 0, 0, 0, 0, 0, 0, 0, 0, 0, 0, 0, 0, 0, 0, 0, 0, 0, 0, 0, 0, 0, 0, 0, 0, 0, 0, 0, 0, 0, 0, 0, 0, 0, 0, 0, 0, 0, 0, 0, 0, 0, 0, 0, 0, 0, 0, 0, 0, 0, 0, 0, 0, 0, 0, 0, 0, 0, 0, 0, 0, 0, 0, 0, 0, 0, 0, 0, 0, 0, 0, 0, 0, 0, 0, 0, 0, 0, 0, 0, 0, 0, 0, 0, 0, 0, 0, 0, 0, 0, 0, 0, 0, 0, 0, 0, 0, 0, 0, 0, 0, 0, 0, 0, 0, 0, 0, 0, 0, 0, 0, 0, 0, 0, 0, 0, 0, 0, 0, 0, 0, 0, 0, 0, 0, 0, 0, 0, 0, 0, 0, 0, 0, 0, 0, 0, 0, 0, 0, 0, 0, 0, 0, 0, 0, 0, 0, 0, 0, 0, 0, 0, 0, 0, 0, 0, 0, 0, 0, 0, 0, 0, 0, 0, 0, 0, 0, 0, 0, 0, 0, 0, 0, 0, 0, 0, 0, 0, 0, 0, 0, 0, 0, 0, 0, 0, 0, 0, 0, 0, 0, 0, 0, 0, 0, 0, 0, 0, 0, 0, 0, 0, 0, 0, 0, 0, 0, 0, 0, 0, 0, 0, 0, 0, 0, 0, 0, 0, 0, 0, 0, 0, 0, 0, 0, 0, 0, 0, 0, 0, 0, 0, 0, 0, 0, 0, 0, 0, 0, 0, 0, 0, 0, 0, 0, 0, 0, 0, 0, 0, 0, 0, 0, 0, 0, 0, 0, 0, 0, 0, 0, 0, 0, 0, 0, 0, 0, 0, 0, 0, 0, 0, 0, 0, 0, 0, 0, 0, 0, 0, 0, 0, 0, 0, 0, 0, 0, 0, 0, 0, 0, 0, 0, 0, 0, 0, 0, 0, 0, 0, 0, 0, 0, 0, 0, 0, 0, 0, 0, 0, 0, 0, 0, 0, 0, 0, 0, 0, 0, 0, 0, 0, 0, 0, 0, 0, 0, 0, 0, 0, 0, 0, 0, 0, 0, 0, 0, 0, 0, 0, 0, 0, 0, 0, 0, 0, 0, 0, 0, 0, 0, 0, 0, 0, 0, 0, 0, 0, 0, 0, 0, 0, 0, 0, 0, 0, 0, 0, 0, 0, 0, 0, 0, 0, 0, 0, 0, 0, 0, 0, 0, 0, 0, 0, 0, 0, 0, 0, 0, 0, 0, 0, 0, 0, 0, 0, 0, 0, 0, 0, 0, 0, 0, 0, 0, 0, 0, 0, 0, 0, 0, 0, 0, 0, 0, 0, 0, 0, 0, 0, 0, 0, 0, 0, 0, 0, 0, 0, 0, 0, 0, 0, 0, 0, 0, 0, 0, 0, 0, 0, 0, 0, 0, 0, 0, 0, 0, 0, 0, 0, 0, 0, 0, 0, 0, 0, 0, 0, 0, 0, 0, 0, 0, 0, 0, 0, 0, 0, 0, 0, 0, 0, 0, 0, 0, 0, 0, 0, 0, 0, 0, 0, 0, 0, 0, 0, 0, 0, 0, 0, 0, 0, 0, 0, 0, 0, 0, 0, 0, 0, 0, 0, 0, 0, 0, 0, 0, 0, 0, 0, 0, 0, 0, 0, 0, 0, 0, 0, 0, 0, 0, 0, 0, 0, 0, 0, 0, 0, 0, 0, 0, 0, 0, 0, 0, 0, 2, 1, 1, 2, 2, 2, 2, 2, 2, 2, 2, 2, 2, 2, 2, 2, 2, 2, 2, 2, 2, 2, 2, 2, 2, 2, 2, 2, 1, 1, 1, 1, 1, 1, 1, 1, 1, 1, 1, 1, 1, 1, 1, 1, 2, 1, 2, 1, 1, 2, 1, 1, 1, 1, 1, 1, 1, 1, 1, 1, 1, 1, 1, 1, 1, 1, 1, 1, 1, 1, 1, 1, 1, 1, 1, 1, 1, 1, 1, 2, 1, 1, 1, 1, 1, 1, 1, 1, 1, 1, 1, 1, 1, 1, 1, 1, 1, 1, 1, 1, 1, 1, 2, 1, 1, 1, 1, 1, 1, 1, 1, 1, 1, 1, 1, 1, 1, 1, 1, 1, 2, 2, 2, 2, 2, 2, 2, 2, 2, 2, 2, 2, 2, 2, 2, 2, 2, 2, 2, 2, 2, 2, 2, 2, 2, 2, 2, 2, 2, 2, 2, 2, 2, 2, 2, 2, 2, 2, 2, 2, 2, 2, 2, 2, 1, 1, 2, 2, 2, 2, 2, 2, 2, 2, 2, 2, 2, 2, 2, 2, 2, 2, 2, 2, 2, 2, 2, 2, 2, 2, 2, 1, 1, 1, 1, 2, 2, 2, 2, 2, 2, 2, 2, 2, 2, 2, 2, 2, 2, 2, 2, 2, 2, 2, 2, 2, 2, 2, 2, 2, 2, 2, 2, 2, 0, 0, 2, 2, 2, 2, 2, 2, 2, 2, 2, 2, 2, 2, 2, 2, 2, 2, 2, 2, 2, 2, 2, 2, 2, 2, 2, 2, 2, 2, 0, 0, 2, 0, 0, 0, 0, 0, 0, 0, 0, 0, 0, 0, 0, 0, 0, 2, 2, 2, 2, 2, 2, 2, 2, 2, 2, 2, 2, 2, 2, 0, 0, 0, 0, 2, 2, 2, 2, 2, 2, 2, 2, 2, 2, 2, 2, 2, 2, 2, 2, 2, 2, 2, 2, 1, 2, 2, 2, 2, 2, 1, 1, 1, 2, 2, 2, 2, 2, 2, 2, 2, 2, 2, 2, 2, 2, 2, 2, 2, 2, 2, 2, 2, 2, 2, 2, 2, 2, 2, 2, 2, 2, 2, 2, 2, 2, 2, 2, 2, 2, 2, 2, 2, 2, 2, 2, 2, 2, 2, 2, 2, 1, 1, 1, 1, 1, 1, 1, 1, 1, 1, 1, 1, 1, 1, 1, 1, 1, 1, 1, 1, 1, 1, 1, 1, 1, 1, 1, 1, 1, 1, 1, 1, 1, 1, 1, 1, 1, 1, 1, 1, 1, 1, 1, 1, 1, 1, 1, 1, 1, 1, 1, 1, 1, 1, 1, 1, 1, 1, 1, 1, 1, 1, 1, 1, 1, 1, 1, 1, 1, 1, 1, 1, 3])
_uv = me_shape_9_indexedfaceset.uv_layers.new(name='UVMap')
_uv.uv.foreach_set('vector', [0.11, 0.6459, 0.09971, 0.6107, 0.0, 1.0, 0.09182, 0.5648, 0.0, 1.0, 0.09971, 0.6107, 0.122, 0.6681, 0.11, 0.6459, 0.0, 1.0, 0.08686, 0.5113, 0.0, 1.0, 0.09182, 0.5648, 0.1348, 0.6757, 0.122, 0.6681, 0.0, 1.0, 0.08517, 0.4538, 0.0, 1.0, 0.08686, 0.5113, 0.1477, 0.6681, 0.1348, 0.6757, 0.0, 1.0, 0.0, 0.0, 0.08517, 0.4538, 0.08686, 0.3964, 0.0, 0.0, 0.0, 1.0, 0.08517, 0.4538, 0.09182, 0.3429, 0.0, 0.0, 0.08686, 0.3964, 0.09971, 0.297, 0.0, 0.0, 0.09182, 0.3429, 0.11, 0.2617, 0.0, 0.0, 0.09971, 0.297, 0.122, 0.2396, 0.0, 0.0, 0.11, 0.2617, 0.1348, 0.232, 0.0, 0.0, 0.122, 0.2396, 0.3859, 0.5066, 0.1778, 0.5648, 0.1699, 0.6107, 0.3604, 0.3582, 0.1845, 0.4538, 0.1828, 0.5113, 0.3604, 0.3582, 0.1828, 0.5113, 0.1778, 0.5648, 0.3604, 0.3582, 0.1778, 0.5648, 0.3859, 0.5066, 0.4191, 0.6204, 0.1699, 0.6107, 0.1596, 0.6459, 0.4191, 0.6204, 0.3859, 0.5066, 0.1699, 0.6107, 0.3444, 0.1854, 0.1778, 0.3429, 0.1828, 0.3964, 0.3444, 0.1854, 0.1828, 0.3964, 0.1845, 0.4538, 0.3444, 0.1854, 0.1845, 0.4538, 0.3604, 0.3582, 0.4578, 0.692, 0.1596, 0.6459, 0.1477, 0.6681, 0.4578, 0.692, 0.1477, 0.6681, 0.0, 1.0, 0.4578, 0.692, 0.4191, 0.6204, 0.1596, 0.6459, 0.3389, 0.0, 0.1348, 0.232, 0.1477, 0.2396, 0.3389, 0.0, 0.1477, 0.2396, 0.1596, 0.2617, 0.3389, 0.0, 0.1596, 0.2617, 0.1699, 0.297, 0.3389, 0.0, 0.1699, 0.297, 0.1778, 0.3429, 0.3389, 0.0, 0.0, 0.0, 0.1348, 0.232, 0.3389, 0.0, 0.1778, 0.3429, 0.3444, 0.1854, 1.0, 1.0, 0.6542, 0.1854, 0.6382, 0.3582, 1.0, 1.0, 0.6382, 0.3582, 0.6127, 0.5066, 1.0, 1.0, 0.6127, 0.5066, 0.5795, 0.6204, 1.0, 1.0, 0.5795, 0.6204, 0.5408, 0.692, 1.0, 1.0, 0.5408, 0.692, 0.4993, 0.7164, 1.0, 0.0, 0.6597, 0.0, 0.6542, 0.1854, 1.0, 0.0, 0.6542, 0.1854, 1.0, 1.0, 1.0, 1.0, 0.4993, 0.7164, 0.0, 1.0, 0.4993, 0.7164, 0.4578, 0.692, 0.0, 1.0, 0.11, 0.2617, 0.09971, 0.297, 0.0, 0.0, 0.09182, 0.3429, 0.0, 0.0, 0.09971, 0.297, 0.122, 0.2396, 0.11, 0.2617, 0.0, 0.0, 0.08686, 0.3964, 0.0, 0.0, 0.09182, 0.3429, 0.1348, 0.232, 0.122, 0.2396, 0.0, 0.0, 0.08517, 0.4538, 0.0, 0.0, 0.08686, 0.3964, 0.0, 1.0, 0.08686, 0.5113, 0.09182, 0.5648, 0.0, 1.0, 0.08517, 0.4538, 0.08686, 0.5113, 0.0, 1.0, 0.0, 0.0, 0.08517, 0.4538, 0.09971, 0.6107, 0.0, 1.0, 0.09182, 0.5648, 0.11, 0.6459, 0.0, 1.0, 0.09971, 0.6107, 0.122, 0.6681, 0.0, 1.0, 0.11, 0.6459, 0.1348, 0.6757, 0.0, 1.0, 0.122, 0.6681, 0.1477, 0.6681, 0.0, 1.0, 0.1348, 0.6757, 0.3389, 0.0, 0.1477, 0.2396, 0.1348, 0.232, 0.3389, 0.0, 0.1596, 0.2617, 0.1477, 0.2396, 0.3389, 0.0, 0.1699, 0.297, 0.1596, 0.2617, 0.3389, 0.0, 0.1778, 0.3429, 0.1699, 0.297, 0.3389, 0.0, 0.1348, 0.232, 0.0, 0.0, 0.3444, 0.1854, 0.1828, 0.3964, 0.1778, 0.3429, 0.3444, 0.1854, 0.1845, 0.4538, 0.1828, 0.3964, 0.3444, 0.1854, 0.1778, 0.3429, 0.3389, 0.0, 0.3604, 0.3582, 0.1828, 0.5113, 0.1845, 0.4538, 0.3604, 0.3582, 0.1778, 0.5648, 0.1828, 0.5113, 0.3604, 0.3582, 0.1845, 0.4538, 0.3444, 0.1854, 0.3859, 0.5066, 0.1699, 0.6107, 0.1778, 0.5648, 0.3859, 0.5066, 0.1778, 0.5648, 0.3604, 0.3582, 0.4191, 0.6204, 0.1596, 0.6459, 0.1699, 0.6107, 0.4191, 0.6204, 0.1699, 0.6107, 0.3859, 0.5066, 0.4578, 0.692, 0.1596, 0.6459, 0.4191, 0.6204, 0.4578, 0.692, 0.1477, 0.6681, 0.1596, 0.6459, 0.4578, 0.692, 0.0, 1.0, 0.1477, 0.6681, 1.0, 0.0, 0.6542, 0.1854, 0.6597, 0.0, 1.0, 1.0, 0.4993, 0.7164, 0.5408, 0.692, 1.0, 1.0, 0.5408, 0.692, 0.5795, 0.6204, 1.0, 1.0, 0.5795, 0.6204, 0.6127, 0.5066, 1.0, 1.0, 0.6127, 0.5066, 0.6382, 0.3582, 1.0, 1.0, 0.6382, 0.3582, 0.6542, 0.1854, 1.0, 1.0, 0.6542, 0.1854, 1.0, 0.0, 0.0, 1.0, 0.4993, 0.7164, 1.0, 1.0, 0.0, 1.0, 0.4578, 0.692, 0.4993, 0.7164, 0.0, 1.0, 1.0, 0.0, 0.0, 0.0, 0.0, 1.0, 1.0, 1.0, 1.0, 0.0, 0.01704, 0.2588, 0.0, 0.0, 0.0, 0.0, 0.01704, 0.2588, 0.01704, 0.2588, 0.0, 0.0, 0.06699, 0.5, 0.06699, 0.5, 0.01704, 0.2588, 0.06699, 0.5, 0.01704, 0.2588, 0.01704, 0.2588, 0.1464, 0.7071, 0.1464, 0.7071, 0.06699, 0.5, 0.1464, 0.7071, 0.06699, 0.5, 0.06699, 0.5, 0.25, 0.866, 0.25, 0.866, 0.1464, 0.7071, 0.25, 0.866, 0.1464, 0.7071, 0.1464, 0.7071, 0.3706, 0.9659, 0.3706, 0.9659, 0.25, 0.866, 0.3706, 0.9659, 0.25, 0.866, 0.25, 0.866, 0.5, 1.0, 0.5, 1.0, 0.3706, 0.9659, 0.5, 1.0, 0.3706, 0.9659, 0.3706, 0.9659, 0.6294, 0.9659, 0.6294, 0.9659, 0.5, 1.0, 0.6294, 0.9659, 0.5, 1.0, 0.5, 1.0, 0.75, 0.866, 0.75, 0.866, 0.6294, 0.9659, 0.75, 0.866, 0.6294, 0.9659, 0.6294, 0.9659, 0.8536, 0.7071, 0.8536, 0.7071, 0.75, 0.866, 0.8536, 0.7071, 0.75, 0.866, 0.75, 0.866, 0.933, 0.5, 0.933, 0.5, 0.8536, 0.7071, 0.933, 0.5, 0.8536, 0.7071, 0.8536, 0.7071, 0.983, 0.2588, 0.983, 0.2588, 0.933, 0.5, 0.983, 0.2588, 0.933, 0.5, 0.933, 0.5, 1.0, 0.0, 1.0, 0.0, 0.983, 0.2588, 1.0, 0.0, 0.983, 0.2588, 0.983, 0.2588, 0.0, 1.0, 1.0, 0.0, 0.0, 0.0, 0.0, 1.0, 1.0, 1.0, 1.0, 0.0, 0.3706, 0.983, 0.5, 1.0, 0.5, 1.0, 0.3706, 0.983, 0.3706, 0.983, 0.5, 1.0, 0.25, 0.933, 0.25, 0.933, 0.3706, 0.983, 0.25, 0.933, 0.3706, 0.983, 0.3706, 0.983, 0.1464, 0.8536, 0.1464, 0.8536, 0.25, 0.933, 0.1464, 0.8536, 0.25, 0.933, 0.25, 0.933, 0.06699, 0.75, 0.06699, 0.75, 0.1464, 0.8536, 0.06699, 0.75, 0.1464, 0.8536, 0.1464, 0.8536, 0.01704, 0.6294, 0.01704, 0.6294, 0.06699, 0.75, 0.01704, 0.6294, 0.06699, 0.75, 0.06699, 0.75, 0.0, 0.5, 0.0, 0.5, 0.01704, 0.6294, 0.0, 0.5, 0.01704, 0.6294, 0.01704, 0.6294, 0.01704, 0.3706, 0.01704, 0.3706, 0.0, 0.5, 0.01704, 0.3706, 0.0, 0.5, 0.0, 0.5, 0.06699, 0.25, 0.06699, 0.25, 0.01704, 0.3706, 0.06699, 0.25, 0.01704, 0.3706, 0.01704, 0.3706, 0.1464, 0.1464, 0.1464, 0.1464, 0.06699, 0.25, 0.1464, 0.1464, 0.06699, 0.25, 0.06699, 0.25, 0.25, 0.06699, 0.25, 0.06699, 0.1464, 0.1464, 0.25, 0.06699, 0.1464, 0.1464, 0.1464, 0.1464, 0.3706, 0.01704, 0.3706, 0.01704, 0.25, 0.06699, 0.3706, 0.01704, 0.25, 0.06699, 0.25, 0.06699, 0.5, 0.0, 0.3706, 0.01704, 0.3706, 0.01704, 0.5, 0.0, 0.5, 0.0, 0.3706, 0.01704, 0.6294, 0.01704, 0.5, 0.0, 0.5, 0.0, 0.6294, 0.01704, 0.6294, 0.01704, 0.5, 0.0, 0.75, 0.06699, 0.6294, 0.01704, 0.6294, 0.01704, 0.75, 0.06699, 0.75, 0.06699, 0.6294, 0.01704, 0.8536, 0.1464, 0.75, 0.06699, 0.75, 0.06699, 0.8536, 0.1464, 0.8536, 0.1464, 0.75, 0.06699, 0.933, 0.25, 0.8536, 0.1464, 0.8536, 0.1464, 0.933, 0.25, 0.933, 0.25, 0.8536, 0.1464, 0.983, 0.3706, 0.933, 0.25, 0.933, 0.25, 0.983, 0.3706, 0.983, 0.3706, 0.933, 0.25, 1.0, 0.5, 0.983, 0.3706, 0.983, 0.3706, 1.0, 0.5, 1.0, 0.5, 0.983, 0.3706, 0.983, 0.6294, 1.0, 0.5, 1.0, 0.5, 0.983, 0.6294, 0.983, 0.6294, 1.0, 0.5, 0.933, 0.75, 0.983, 0.6294, 0.983, 0.6294, 0.933, 0.75, 0.933, 0.75, 0.983, 0.6294, 0.8536, 0.8536, 0.933, 0.75, 0.933, 0.75, 0.8536, 0.8536, 0.8536, 0.8536, 0.933, 0.75, 0.75, 0.933, 0.8536, 0.8536, 0.8536, 0.8536, 0.75, 0.933, 0.75, 0.933, 0.8536, 0.8536, 0.6294, 0.983, 0.75, 0.933, 0.75, 0.933, 0.6294, 0.983, 0.6294, 0.983, 0.75, 0.933, 0.5, 1.0, 0.5, 1.0, 0.6294, 0.983, 0.5, 1.0, 0.6294, 0.983, 0.6294, 0.983, 0.0, 0.0, 1.0, 1.0, 0.0, 1.0, 0.0, 0.0, 1.0, 0.0, 1.0, 1.0, 0.0, 0.0, 1.0, 1.0, 0.0, 1.0, 0.0, 0.0, 1.0, 0.0, 1.0, 1.0, 1.0, 0.0, 0.0, 1.0, 1.0, 1.0, 1.0, 0.0, 0.0, 0.0, 0.0, 1.0, 0.4626, 0.8142, 0.0, 1.0, 0.4553, 1.0, 0.4626, 0.8142, 0.0, 0.0, 0.0, 1.0, 0.4839, 0.6411, 0.0, 0.0, 0.4626, 0.8142, 0.5179, 0.4924, 0.0, 0.0, 0.4839, 0.6411, 0.5621, 0.3784, 0.0, 0.0, 0.5179, 0.4924, 0.6136, 0.3067, 0.0, 0.0, 0.5621, 0.3784, 0.9948, 0.8036, 0.8823, 1.0, 1.0, 1.0, 0.9948, 0.8036, 0.8751, 0.8142, 0.8823, 1.0, 0.9795, 0.6133, 0.8537, 0.6411, 0.8751, 0.8142, 0.9795, 0.6133, 0.8751, 0.8142, 0.9948, 0.8036, 0.9544, 0.4351, 0.8198, 0.4924, 0.8537, 0.6411, 0.9544, 0.4351, 0.8537, 0.6411, 0.9795, 0.6133, 0.9544, 0.0, 0.6688, 0.2822, 0.7241, 0.3067, 0.9544, 0.0, 0.7241, 0.3067, 0.7756, 0.3784, 0.9544, 0.0, 0.7756, 0.3784, 0.8198, 0.4924, 0.9544, 0.0, 0.8198, 0.4924, 0.9544, 0.4351, 0.0, 0.0, 0.6688, 0.2822, 0.9544, 0.0, 0.0, 0.0, 0.6136, 0.3067, 0.6688, 0.2822, 0.0, 0.0, 1.0, 1.0, 0.0, 1.0, 0.0, 0.0, 1.0, 0.0, 1.0, 1.0, 1.0, 0.0, 0.0, 1.0, 1.0, 1.0, 1.0, 0.0, 0.0, 0.0, 0.0, 1.0, 1.0, 0.0, 0.0, 1.0, 1.0, 1.0, 1.0, 0.0, 0.0, 0.0, 0.0, 1.0, 0.3155, 0.5497, 0.0, 0.0, 0.3155, 0.5497, 0.3155, 0.5497, 0.0, 0.0, 0.0, 0.0, 0.6523, 0.8865, 0.3155, 0.5497, 0.6523, 0.8865, 0.6523, 0.8865, 0.3155, 0.5497, 0.3155, 0.5497, 1.0, 1.0, 0.6523, 0.8865, 1.0, 1.0, 1.0, 1.0, 0.6523, 0.8865, 0.6523, 0.8865, 1.0, 1.0, 0.0, 0.0, 1.0, 0.0, 1.0, 1.0, 0.0, 1.0, 0.0, 0.0, 0.983, 0.7412, 1.0, 1.0, 1.0, 1.0, 0.983, 0.7412, 0.983, 0.7412, 1.0, 1.0, 0.933, 0.5, 0.933, 0.5, 0.983, 0.7412, 0.933, 0.5, 0.983, 0.7412, 0.983, 0.7412, 0.8536, 0.2929, 0.8536, 0.2929, 0.933, 0.5, 0.8536, 0.2929, 0.933, 0.5, 0.933, 0.5, 0.75, 0.134, 0.75, 0.134, 0.8536, 0.2929, 0.75, 0.134, 0.8536, 0.2929, 0.8536, 0.2929, 0.6294, 0.03407, 0.6294, 0.03407, 0.75, 0.134, 0.6294, 0.03407, 0.75, 0.134, 0.75, 0.134, 0.5, 0.0, 0.5, 0.0, 0.6294, 0.03407, 0.5, 0.0, 0.6294, 0.03407, 0.6294, 0.03407, 0.3706, 0.03407, 0.3706, 0.03407, 0.5, 0.0, 0.3706, 0.03407, 0.5, 0.0, 0.5, 0.0, 0.25, 0.134, 0.25, 0.134, 0.3706, 0.03407, 0.25, 0.134, 0.3706, 0.03407, 0.3706, 0.03407, 0.1464, 0.2929, 0.1464, 0.2929, 0.25, 0.134, 0.1464, 0.2929, 0.25, 0.134, 0.25, 0.134, 0.06699, 0.5, 0.06699, 0.5, 0.1464, 0.2929, 0.06699, 0.5, 0.1464, 0.2929, 0.1464, 0.2929, 0.01704, 0.7412, 0.01704, 0.7412, 0.06699, 0.5, 0.01704, 0.7412, 0.06699, 0.5, 0.06699, 0.5, 0.0, 1.0, 0.0, 1.0, 0.01704, 0.7412, 0.0, 1.0, 0.01704, 0.7412, 0.01704, 0.7412, 1.0, 1.0, 0.0, 0.0, 1.0, 0.0, 1.0, 1.0, 0.0, 1.0, 0.0, 0.0, 0.5621, 0.3784, 0.5179, 0.4924, 0.0, 0.0, 0.4839, 0.6411, 0.0, 0.0, 0.5179, 0.4924, 0.6136, 0.3067, 0.5621, 0.3784, 0.0, 0.0, 0.4626, 0.8142, 0.0, 1.0, 0.0, 0.0, 0.4626, 0.8142, 0.0, 0.0, 0.4839, 0.6411, 0.4553, 1.0, 0.0, 1.0, 0.4626, 0.8142, 0.9544, 0.0, 0.7756, 0.3784, 0.7241, 0.3067, 0.9544, 0.0, 0.7241, 0.3067, 0.6688, 0.2822, 0.8198, 0.4924, 0.7756, 0.3784, 0.9544, 0.0, 0.9544, 0.4351, 0.8537, 0.6411, 0.8198, 0.4924, 0.9544, 0.4351, 0.8198, 0.4924, 0.9544, 0.0, 0.9795, 0.6133, 0.8751, 0.8142, 0.8537, 0.6411, 0.9795, 0.6133, 0.8537, 0.6411, 0.9544, 0.4351, 0.9948, 0.8036, 0.8823, 1.0, 0.8751, 0.8142, 0.9948, 0.8036, 0.8751, 0.8142, 0.9795, 0.6133, 1.0, 1.0, 0.8823, 1.0, 0.9948, 0.8036, 0.9544, 0.0, 0.6688, 0.2822, 0.0, 0.0, 0.6688, 0.2822, 0.6136, 0.3067, 0.0, 0.0, 0.07023, 0.5037, 0.1464, 0.2929, 0.06699, 0.5, 0.07023, 0.5037, 0.1491, 0.2982, 0.1464, 0.2929, 0.2519, 0.1405, 0.25, 0.134, 0.1464, 0.2929, 0.2519, 0.1405, 0.1464, 0.2929, 0.1491, 0.2982, 0.02066, 0.7431, 0.06699, 0.5, 0.01704, 0.7412, 0.02066, 0.7431, 0.07023, 0.5037, 0.06699, 0.5, 0.3716, 0.04132, 0.3706, 0.03407, 0.25, 0.134, 0.3716, 0.04132, 0.25, 0.134, 0.2519, 0.1405, 0.5, 0.0075, 0.5, 0.0, 0.3706, 0.03407, 0.5, 0.0075, 0.3706, 0.03407, 0.3716, 0.04132, 0.00375, 1.0, 0.01704, 0.7412, 0.0, 1.0, 0.00375, 1.0, 0.02066, 0.7431, 0.01704, 0.7412, 0.6284, 0.04132, 0.6294, 0.03407, 0.5, 0.0, 0.6284, 0.04132, 0.5, 0.0, 0.5, 0.0075, 0.7481, 0.1405, 0.75, 0.134, 0.6294, 0.03407, 0.7481, 0.1405, 0.6294, 0.03407, 0.6284, 0.04132, 0.8536, 0.2929, 0.7481, 0.1405, 0.8509, 0.2982, 0.8536, 0.2929, 0.75, 0.134, 0.7481, 0.1405, 0.933, 0.5, 0.8509, 0.2982, 0.9298, 0.5037, 0.933, 0.5, 0.8536, 0.2929, 0.8509, 0.2982, 0.9793, 0.7431, 0.933, 0.5, 0.9298, 0.5037, 0.983, 0.7412, 0.933, 0.5, 0.9793, 0.7431, 1.0, 1.0, 0.9793, 0.7431, 0.9962, 1.0, 1.0, 1.0, 0.983, 0.7412, 0.9793, 0.7431, 0.983, 1.0, 1.0, 1.0, 1.0, 0.0, 0.983, 1.0, 1.0, 0.0, 0.983, 0.0, 0.933, 1.0, 0.983, 0.0, 0.933, 0.0, 0.933, 1.0, 0.983, 1.0, 0.983, 0.0, 0.8536, 1.0, 0.933, 0.0, 0.8536, 0.0, 0.8536, 1.0, 0.933, 1.0, 0.933, 0.0, 0.75, 1.0, 0.8536, 0.0, 0.75, 0.0, 0.75, 1.0, 0.8536, 1.0, 0.8536, 0.0, 0.6294, 1.0, 0.75, 0.0, 0.6294, 0.0, 0.6294, 1.0, 0.75, 1.0, 0.75, 0.0, 0.5, 1.0, 0.6294, 0.0, 0.5, 0.0, 0.5, 1.0, 0.6294, 1.0, 0.6294, 0.0, 0.3706, 1.0, 0.5, 0.0, 0.3706, 0.0, 0.3706, 1.0, 0.5, 1.0, 0.5, 0.0, 0.25, 1.0, 0.3706, 0.0, 0.25, 0.0, 0.25, 1.0, 0.3706, 1.0, 0.3706, 0.0, 0.1464, 1.0, 0.25, 0.0, 0.1464, 0.0, 0.1464, 1.0, 0.25, 1.0, 0.25, 0.0, 0.06699, 1.0, 0.1464, 0.0, 0.06699, 0.0, 0.06699, 1.0, 0.1464, 1.0, 0.1464, 0.0, 0.01704, 1.0, 0.06699, 0.0, 0.01704, 0.0, 0.01704, 1.0, 0.06699, 1.0, 0.06699, 0.0, 0.0, 1.0, 0.01704, 0.0, 0.0, 0.0, 0.0, 1.0, 0.01704, 1.0, 0.01704, 0.0, 0.1198, 0.8, 0.0, 0.0, 0.0, 0.8, 0.3714, 0.7172, 0.0, 0.0, 0.1198, 0.8, 0.3425, 0.8, 0.3714, 0.7172, 0.1198, 0.8, 0.4091, 0.6536, 0.0, 0.0, 0.3714, 0.7172, 0.3244, 0.8965, 0.1198, 0.8, 0.1139, 0.866, 0.3244, 0.8965, 0.3425, 0.8, 0.1198, 0.8, 0.4529, 0.6136, 0.0, 0.0, 0.4091, 0.6536, 0.3182, 1.0, 0.1139, 0.866, 0.1103, 0.9328, 0.3182, 1.0, 0.1103, 0.9328, 0.1091, 1.0, 0.3182, 1.0, 0.3244, 0.8965, 0.1139, 0.866, 0.5, 0.6, 0.0, 0.0, 0.4529, 0.6136, 1.0, 0.0, 0.5, 0.6, 0.5471, 0.6136, 1.0, 0.0, 0.5471, 0.6136, 0.5909, 0.6536, 1.0, 0.0, 0.5909, 0.6536, 0.6286, 0.7172, 1.0, 0.0, 0.0, 0.0, 0.5, 0.6, 0.8802, 0.8, 0.6286, 0.7172, 0.6575, 0.8, 0.8802, 0.8, 0.6575, 0.8, 0.6756, 0.8965, 0.8802, 0.8, 1.0, 0.0, 0.6286, 0.7172, 0.8861, 0.866, 0.6756, 0.8965, 0.6818, 1.0, 0.8861, 0.866, 0.8802, 0.8, 0.6756, 0.8965, 0.8897, 0.9328, 0.8861, 0.866, 0.6818, 1.0, 0.8909, 1.0, 0.8897, 0.9328, 0.6818, 1.0, 1.0, 0.8, 1.0, 0.0, 0.8802, 0.8, 0.0, 1.0, 1.0, 0.0, 0.0, 0.0, 0.0, 1.0, 1.0, 1.0, 1.0, 0.0, 1.0, 1.0, 0.0, 0.0, 1.0, 0.0, 1.0, 1.0, 0.0, 1.0, 0.0, 0.0, 0.0, 1.0, 1.0, 0.0, 0.0, 0.0, 0.0, 1.0, 1.0, 1.0, 1.0, 0.0, 1.0, 1.0, 0.0, 1.0, 0.0, 0.0, 1.0, 1.0, 0.0, 0.0, 1.0, 0.0, 0.1198, 0.8, 0.0, 0.8, 0.0, 0.0, 0.3724, 0.7193, 0.1198, 0.8, 0.0, 0.0, 0.4098, 0.6562, 0.3724, 0.7193, 0.0, 0.0, 0.3437, 0.8015, 0.1198, 0.8, 0.3724, 0.7193, 0.4533, 0.6165, 0.4098, 0.6562, 0.0, 0.0, 0.3257, 0.8972, 0.1139, 0.866, 0.1198, 0.8, 0.3257, 0.8972, 0.1198, 0.8, 0.3437, 0.8015, 0.5, 0.603, 0.4533, 0.6165, 0.0, 0.0, 0.3195, 1.0, 0.1091, 1.0, 0.1103, 0.9328, 0.3195, 1.0, 0.1103, 0.9328, 0.1139, 0.866, 0.3195, 1.0, 0.1139, 0.866, 0.3257, 0.8972, 1.0, 0.0, 0.6276, 0.7193, 0.5902, 0.6562, 1.0, 0.0, 0.5902, 0.6562, 0.5467, 0.6165, 1.0, 0.0, 0.5467, 0.6165, 0.5, 0.603, 1.0, 0.0, 0.5, 0.603, 0.0, 0.0, 0.8802, 0.8, 0.6743, 0.8972, 0.6563, 0.8015, 0.8802, 0.8, 0.6563, 0.8015, 0.6276, 0.7193, 0.8802, 0.8, 0.6276, 0.7193, 1.0, 0.0, 0.8861, 0.866, 0.6805, 1.0, 0.6743, 0.8972, 0.8861, 0.866, 0.6743, 0.8972, 0.8802, 0.8, 0.8897, 0.9328, 0.6805, 1.0, 0.8861, 0.866, 0.8909, 1.0, 0.6805, 1.0, 0.8897, 0.9328, 1.0, 0.8, 0.8802, 0.8, 1.0, 0.0, 1.0, 1.0, 0.0, 1.0, 0.0, 0.0, 1.0, 1.0, 0.0, 0.0, 1.0, 0.0, 0.983, 1.0, 1.0, 0.0, 1.0, 1.0, 0.983, 1.0, 0.983, 0.0, 1.0, 0.0, 0.933, 1.0, 0.933, 0.0, 0.983, 0.0, 0.933, 1.0, 0.983, 0.0, 0.983, 1.0, 0.8536, 1.0, 0.8536, 0.0, 0.933, 0.0, 0.8536, 1.0, 0.933, 0.0, 0.933, 1.0, 0.75, 1.0, 0.75, 0.0, 0.8536, 0.0, 0.75, 1.0, 0.8536, 0.0, 0.8536, 1.0, 0.6294, 1.0, 0.6294, 0.0, 0.75, 0.0, 0.6294, 1.0, 0.75, 0.0, 0.75, 1.0, 0.5, 1.0, 0.5, 0.0, 0.6294, 0.0, 0.5, 1.0, 0.6294, 0.0, 0.6294, 1.0, 0.3706, 1.0, 0.3706, 0.0, 0.5, 0.0, 0.3706, 1.0, 0.5, 0.0, 0.5, 1.0, 0.25, 1.0, 0.25, 0.0, 0.3706, 0.0, 0.25, 1.0, 0.3706, 0.0, 0.3706, 1.0, 0.1464, 1.0, 0.1464, 0.0, 0.25, 0.0, 0.1464, 1.0, 0.25, 0.0, 0.25, 1.0, 0.06699, 1.0, 0.06699, 0.0, 0.1464, 0.0, 0.06699, 1.0, 0.1464, 0.0, 0.1464, 1.0, 0.01704, 1.0, 0.01704, 0.0, 0.06699, 0.0, 0.01704, 1.0, 0.06699, 0.0, 0.06699, 1.0, 0.0, 1.0, 0.0, 0.0, 0.01704, 0.0, 0.0, 1.0, 0.01704, 0.0, 0.01704, 1.0, 0.3299, 0.4456, 0.0, 1.0, 0.0, 1.0, 0.3299, 0.4456, 0.0, 1.0, 0.3299, 0.4456, 0.6639, 0.1116, 0.3299, 0.4456, 0.6639, 0.1116, 0.6639, 0.1116, 0.3299, 0.4456, 0.3299, 0.4456, 1.0, 0.0, 0.6639, 0.1116, 1.0, 0.0, 1.0, 0.0, 0.6639, 0.1116, 0.6639, 0.1116, 0.6639, 0.8884, 1.0, 1.0, 1.0, 1.0, 0.6639, 0.8884, 1.0, 1.0, 0.6639, 0.8884, 0.3299, 0.5544, 0.6639, 0.8884, 0.3299, 0.5544, 0.3299, 0.5544, 0.6639, 0.8884, 0.6639, 0.8884, 0.0, 0.0, 0.3299, 0.5544, 0.0, 0.0, 0.0, 0.0, 0.3299, 0.5544, 0.3299, 0.5544, 0.0106, 0.9935, 0.0106, 0.0, 0.0, 0.0, 0.0106, 0.9935, 0.0, 0.0, 0.0, 1.0, 1.0, 1.0, 1.0, 0.9935, 0.0106, 0.9935, 1.0, 1.0, 0.0106, 0.9935, 0.0, 1.0, 0.0, 1.0, 0.0106, 0.006479, 0.0, 0.0, 0.0106, 1.0, 0.0106, 0.006479, 0.0, 1.0, 1.0, 0.0, 0.0, 0.0, 0.0106, 0.006479, 1.0, 0.006479, 1.0, 0.0, 0.0106, 0.006479, 0.01704, 1.0, 0.0, 1.0, 0.0, 0.0, 0.01704, 1.0, 0.0, 0.0, 0.01704, 0.0, 0.06699, 1.0, 0.01704, 0.0, 0.06699, 0.0, 0.06699, 1.0, 0.01704, 1.0, 0.01704, 0.0, 0.1464, 1.0, 0.06699, 0.0, 0.1464, 0.0, 0.1464, 1.0, 0.06699, 1.0, 0.06699, 0.0, 0.25, 1.0, 0.1464, 0.0, 0.25, 0.0, 0.25, 1.0, 0.1464, 1.0, 0.1464, 0.0, 0.3706, 1.0, 0.25, 0.0, 0.3706, 0.0, 0.3706, 1.0, 0.25, 1.0, 0.25, 0.0, 0.5, 1.0, 0.3706, 0.0, 0.5, 0.0, 0.5, 1.0, 0.3706, 1.0, 0.3706, 0.0, 0.6294, 1.0, 0.5, 0.0, 0.6294, 0.0, 0.6294, 1.0, 0.5, 1.0, 0.5, 0.0, 0.75, 1.0, 0.6294, 0.0, 0.75, 0.0, 0.75, 1.0, 0.6294, 1.0, 0.6294, 0.0, 0.8536, 1.0, 0.75, 0.0, 0.8536, 0.0, 0.8536, 1.0, 0.75, 1.0, 0.75, 0.0, 0.933, 1.0, 0.8536, 0.0, 0.933, 0.0, 0.933, 1.0, 0.8536, 1.0, 0.8536, 0.0, 0.983, 1.0, 0.933, 0.0, 0.983, 0.0, 0.983, 1.0, 0.933, 1.0, 0.933, 0.0, 1.0, 1.0, 0.983, 0.0, 1.0, 0.0, 1.0, 1.0, 0.983, 1.0, 0.983, 0.0, 0.02066, 0.2569, 0.0, 0.0, 0.01704, 0.2588, 0.02066, 0.2569, 0.00375, 0.0, 0.0, 0.0, 0.07023, 0.4963, 0.01704, 0.2588, 0.06699, 0.5, 0.07023, 0.4963, 0.02066, 0.2569, 0.01704, 0.2588, 0.1464, 0.7071, 0.1491, 0.7018, 0.07023, 0.4963, 0.1464, 0.7071, 0.07023, 0.4963, 0.06699, 0.5, 0.25, 0.866, 0.2519, 0.8595, 0.1491, 0.7018, 0.25, 0.866, 0.1491, 0.7018, 0.1464, 0.7071, 0.3706, 0.9659, 0.3716, 0.9587, 0.2519, 0.8595, 0.3706, 0.9659, 0.2519, 0.8595, 0.25, 0.866, 0.5, 1.0, 0.5, 0.9925, 0.3716, 0.9587, 0.5, 1.0, 0.3716, 0.9587, 0.3706, 0.9659, 0.983, 0.2588, 1.0, 0.0, 0.9962, 0.0, 0.983, 0.2588, 0.9962, 0.0, 0.9793, 0.2569, 0.6294, 0.9659, 0.6284, 0.9587, 0.5, 0.9925, 0.6294, 0.9659, 0.5, 0.9925, 0.5, 1.0, 0.933, 0.5, 0.9793, 0.2569, 0.9298, 0.4963, 0.933, 0.5, 0.983, 0.2588, 0.9793, 0.2569, 0.75, 0.866, 0.7481, 0.8595, 0.6284, 0.9587, 0.75, 0.866, 0.6284, 0.9587, 0.6294, 0.9659, 0.8536, 0.7071, 0.8509, 0.7018, 0.7481, 0.8595, 0.8536, 0.7071, 0.9298, 0.4963, 0.8509, 0.7018, 0.8536, 0.7071, 0.933, 0.5, 0.9298, 0.4963, 0.8536, 0.7071, 0.7481, 0.8595, 0.75, 0.866, 0.3182, 0.0, 0.1091, 0.0, 0.1103, 0.06721, 0.3182, 0.0, 0.1103, 0.06721, 0.1139, 0.134, 0.3244, 0.1035, 0.1139, 0.134, 0.1198, 0.2, 0.3244, 0.1035, 0.3182, 0.0, 0.1139, 0.134, 0.3425, 0.2, 0.3244, 0.1035, 0.1198, 0.2, 0.0, 1.0, 0.1198, 0.2, 0.0, 0.2, 0.3714, 0.2828, 0.1198, 0.2, 0.0, 1.0, 0.3714, 0.2828, 0.3425, 0.2, 0.1198, 0.2, 0.4091, 0.3464, 0.3714, 0.2828, 0.0, 1.0, 0.4529, 0.3864, 0.4091, 0.3464, 0.0, 1.0, 0.5, 0.4, 0.4529, 0.3864, 0.0, 1.0, 0.8897, 0.06721, 0.8909, 0.0, 0.6818, 0.0, 0.8861, 0.134, 0.6818, 0.0, 0.6756, 0.1035, 0.8861, 0.134, 0.8897, 0.06721, 0.6818, 0.0, 0.8802, 0.2, 0.6756, 0.1035, 0.6575, 0.2, 0.8802, 0.2, 0.6575, 0.2, 0.6286, 0.2828, 0.8802, 0.2, 0.8861, 0.134, 0.6756, 0.1035, 1.0, 1.0, 0.6286, 0.2828, 0.5909, 0.3464, 1.0, 1.0, 0.5909, 0.3464, 0.5471, 0.3864, 1.0, 1.0, 0.5471, 0.3864, 0.5, 0.4, 1.0, 1.0, 1.0, 0.2, 0.8802, 0.2, 1.0, 1.0, 0.5, 0.4, 0.0, 1.0, 1.0, 1.0, 0.8802, 0.2, 0.6286, 0.2828, 0.0, 0.0, 0.0106, 0.9935, 0.0, 1.0, 0.0106, 0.0, 0.0106, 0.9935, 0.0, 0.0, 1.0, 1.0, 0.0, 1.0, 0.0106, 0.9935, 1.0, 0.9935, 1.0, 1.0, 0.0106, 0.9935, 0.0106, 0.006479, 0.0106, 1.0, 0.0, 1.0, 0.0106, 0.006479, 0.0, 1.0, 0.0, 0.0, 1.0, 0.0, 1.0, 0.006479, 0.0106, 0.006479, 1.0, 0.0, 0.0106, 0.006479, 0.0, 0.0, 0.3361, 0.1116, 0.0, 0.0, 0.0, 0.0, 0.3361, 0.1116, 0.0, 0.0, 0.3361, 0.1116, 0.6701, 0.4456, 0.3361, 0.1116, 0.6701, 0.4456, 0.6701, 0.4456, 0.3361, 0.1116, 0.3361, 0.1116, 1.0, 1.0, 0.6701, 0.4456, 1.0, 1.0, 1.0, 1.0, 0.6701, 0.4456, 0.6701, 0.4456, 0.6701, 0.5544, 1.0, 0.0, 1.0, 0.0, 0.6701, 0.5544, 1.0, 0.0, 0.6701, 0.5544, 0.3361, 0.8884, 0.6701, 0.5544, 0.3361, 0.8884, 0.3361, 0.8884, 0.6701, 0.5544, 0.6701, 0.5544, 0.0, 1.0, 0.3361, 0.8884, 0.0, 1.0, 0.0, 1.0, 0.3361, 0.8884, 0.3361, 0.8884, 0.01704, 1.0, 0.0, 0.0, 0.0, 1.0, 0.01704, 1.0, 0.01704, 0.0, 0.0, 0.0, 0.06699, 1.0, 0.06699, 0.0, 0.01704, 0.0, 0.06699, 1.0, 0.01704, 0.0, 0.01704, 1.0, 0.1464, 1.0, 0.1464, 0.0, 0.06699, 0.0, 0.1464, 1.0, 0.06699, 0.0, 0.06699, 1.0, 0.25, 1.0, 0.25, 0.0, 0.1464, 0.0, 0.25, 1.0, 0.1464, 0.0, 0.1464, 1.0, 0.3706, 1.0, 0.3706, 0.0, 0.25, 0.0, 0.3706, 1.0, 0.25, 0.0, 0.25, 1.0, 0.5, 1.0, 0.5, 0.0, 0.3706, 0.0, 0.5, 1.0, 0.3706, 0.0, 0.3706, 1.0, 0.6294, 1.0, 0.6294, 0.0, 0.5, 0.0, 0.6294, 1.0, 0.5, 0.0, 0.5, 1.0, 0.75, 1.0, 0.75, 0.0, 0.6294, 0.0, 0.75, 1.0, 0.6294, 0.0, 0.6294, 1.0, 0.8536, 1.0, 0.8536, 0.0, 0.75, 0.0, 0.8536, 1.0, 0.75, 0.0, 0.75, 1.0, 0.933, 1.0, 0.933, 0.0, 0.8536, 0.0, 0.933, 1.0, 0.8536, 0.0, 0.8536, 1.0, 0.983, 1.0, 0.983, 0.0, 0.933, 0.0, 0.983, 1.0, 0.933, 0.0, 0.933, 1.0, 1.0, 1.0, 1.0, 0.0, 0.983, 0.0, 1.0, 1.0, 0.983, 0.0, 0.983, 1.0, 0.0, 1.0, 1.0, 1.0, 1.0, 0.0, 0.0, 1.0, 1.0, 0.0, 0.0, 0.0, 0.3195, 0.0, 0.1103, 0.06721, 0.1091, 0.0, 0.3195, 0.0, 0.1139, 0.134, 0.1103, 0.06721, 0.3257, 0.1028, 0.1198, 0.2, 0.1139, 0.134, 0.3257, 0.1028, 0.1139, 0.134, 0.3195, 0.0, 0.3437, 0.1985, 0.1198, 0.2, 0.3257, 0.1028, 0.0, 1.0, 0.0, 0.2, 0.1198, 0.2, 0.3724, 0.2807, 0.0, 1.0, 0.1198, 0.2, 0.3724, 0.2807, 0.1198, 0.2, 0.3437, 0.1985, 0.4098, 0.3438, 0.0, 1.0, 0.3724, 0.2807, 0.4533, 0.3835, 0.0, 1.0, 0.4098, 0.3438, 0.5, 0.397, 0.0, 1.0, 0.4533, 0.3835, 0.8897, 0.06721, 0.6805, 0.0, 0.8909, 0.0, 0.8861, 0.134, 0.6743, 0.1028, 0.6805, 0.0, 0.8861, 0.134, 0.6805, 0.0, 0.8897, 0.06721, 0.8802, 0.2, 0.6563, 0.1985, 0.6743, 0.1028, 0.8802, 0.2, 0.6276, 0.2807, 0.6563, 0.1985, 0.8802, 0.2, 0.6743, 0.1028, 0.8861, 0.134, 1.0, 1.0, 0.5902, 0.3438, 0.6276, 0.2807, 1.0, 1.0, 0.5467, 0.3835, 0.5902, 0.3438, 1.0, 1.0, 0.5, 0.397, 0.5467, 0.3835, 1.0, 1.0, 0.8802, 0.2, 1.0, 0.2, 1.0, 1.0, 0.0, 1.0, 0.5, 0.397, 1.0, 1.0, 0.6276, 0.2807, 0.8802, 0.2, 0.0, 1.0, 1.0, 1.0, 1.0, 0.0, 0.0, 1.0, 1.0, 0.0, 0.0, 0.0, 1.0, 1.0, 0.0, 0.0, 1.0, 0.0, 1.0, 1.0, 0.0, 1.0, 0.0, 0.0, 1.0, 1.0, 0.0, 0.0, 1.0, 0.0, 1.0, 1.0, 0.0, 1.0, 0.0, 0.0, 0.0, 1.0, 1.0, 0.0, 0.0, 0.0, 0.0, 1.0, 1.0, 1.0, 1.0, 0.0, 0.3896, 0.3333, 0.0, 0.3333, 0.0, 1.0, 0.6104, 0.3333, 0.6104, 0.0, 0.3896, 0.0, 0.6104, 0.3333, 0.3896, 0.0, 0.3896, 0.3333, 1.0, 1.0, 1.0, 0.3333, 0.6104, 0.3333, 1.0, 1.0, 0.6104, 0.3333, 0.3896, 0.3333, 1.0, 1.0, 0.3896, 0.3333, 0.0, 1.0, 0.0, 1.0, 1.0, 1.0, 1.0, 0.0, 0.0, 1.0, 1.0, 0.0, 0.0, 0.0, 1.0, 1.0, 0.0, 0.0, 1.0, 0.0, 1.0, 1.0, 0.0, 1.0, 0.0, 0.0, 0.0, 1.0, 1.0, 0.0, 0.0, 0.0, 0.0, 1.0, 1.0, 1.0, 1.0, 0.0, 0.0, 1.0, 1.0, 0.0, 0.0, 0.0, 0.0, 1.0, 1.0, 1.0, 1.0, 0.0, 0.0, 1.0, 1.0, 0.0, 0.0, 0.0, 0.0, 1.0, 1.0, 1.0, 1.0, 0.0, 1.0, 1.0, 0.0, 0.0, 1.0, 0.0, 1.0, 1.0, 0.0, 1.0, 0.0, 0.0, 0.0, 1.0, 1.0, 0.0, 0.0, 0.0, 0.0, 1.0, 1.0, 1.0, 1.0, 0.0, 1.0, 1.0, 0.0, 1.0, 0.0, 0.0, 1.0, 1.0, 0.0, 0.0, 1.0, 0.0, 0.3896, 0.3333, 0.0, 1.0, 0.0, 0.3333, 0.6104, 0.3333, 0.3896, 0.0, 0.6104, 0.0, 0.6104, 0.3333, 0.3896, 0.3333, 0.3896, 0.0, 1.0, 1.0, 0.6104, 0.3333, 1.0, 0.3333, 1.0, 1.0, 0.3896, 0.3333, 0.6104, 0.3333, 1.0, 1.0, 0.0, 1.0, 0.3896, 0.3333, 0.866, 0.5, 0.866, 0.04358, 1.0, 0.0, 0.0, 0.5495, 0.0, 0.08715, 0.5, 0.07548, 0.0, 0.8802, 0.0, 0.5495, 0.5, 0.866, 0.0, 1.0, 0.0, 0.8802, 0.5, 0.866, 0.6669, 0.1956, 0.866, 0.5, 0.5, 0.866, 0.6669, 0.1956, 0.5, 0.07548, 0.866, 0.04358, 0.6669, 0.1956, 0.866, 0.04358, 0.866, 0.5, 0.6669, 0.1956, 0.0, 0.5495, 0.5, 0.07548, 0.6669, 0.1956, 0.5, 0.866, 0.0, 0.5495, 0.0, 1.0, 1.0, 1.0, 1.0, 0.8387, 0.0, 0.8387, 1.0, 0.8387, 1.0, 0.4764, 0.0, 0.8387, 0.0, 1.0, 1.0, 0.8387, 0.0, 0.4764, 0.0, 0.8387, 1.0, 0.4764, 0.0, 0.0, 1.0, 0.4764, 1.0, 0.0, 0.0, 0.0, 0.0, 0.4764, 1.0, 0.4764, 0.5, 0.07548, 1.0, 0.08715, 1.0, 0.5495, 0.5, 0.866, 1.0, 0.8802, 1.0, 1.0, 0.0, 0.0, 0.134, 0.04358, 0.134, 0.5, 0.3331, 0.1956, 0.134, 0.04358, 0.5, 0.07548, 0.3331, 0.1956, 0.5, 0.07548, 1.0, 0.5495, 0.3331, 0.7333, 1.0, 0.5495, 1.0, 0.8802, 0.3331, 0.7333, 0.5, 0.866, 0.134, 0.5, 0.3331, 0.7333, 0.3331, 0.1956, 1.0, 0.5495, 0.3331, 0.7333, 0.134, 0.04358, 0.3331, 0.1956, 0.3331, 0.7333, 1.0, 0.8802, 0.5, 0.866, 0.3331, 0.7333, 0.134, 0.5, 0.134, 0.04358, 1.0, 1.0, 0.0, 1.0, 0.0, 0.5, 1.0, 0.5, 0.0, 0.5, 0.0, 0.134, 1.0, 0.5, 1.0, 1.0, 0.0, 0.5, 1.0, 0.134, 0.0, 0.134, 0.0, 0.0, 1.0, 0.134, 1.0, 0.5, 0.0, 0.134, 1.0, 0.0, 1.0, 0.134, 0.0, 0.0, 0.5, 0.866, 1.0, 1.0, 1.0, 0.8802, 0.5, 0.07548, 1.0, 0.8802, 1.0, 0.5495, 0.5, 0.07548, 1.0, 0.5495, 1.0, 0.08715, 0.0, 0.0, 0.134, 0.5, 0.134, 0.04358, 0.3331, 0.7333, 0.134, 0.5, 0.5, 0.866, 0.3331, 0.7333, 0.5, 0.07548, 0.134, 0.04358, 0.3331, 0.7333, 0.5, 0.866, 1.0, 0.8802, 0.3331, 0.7333, 1.0, 0.8802, 0.5, 0.07548, 0.3331, 0.7333, 0.134, 0.04358, 0.134, 0.5, 1.0, 0.0, 0.0, 0.0, 0.0, 0.1613, 1.0, 0.1613, 0.0, 0.1613, 0.0, 0.5236, 1.0, 0.1613, 1.0, 0.0, 0.0, 0.1613, 1.0, 0.5236, 1.0, 0.1613, 0.0, 0.5236, 1.0, 1.0, 0.0, 0.5236, 0.0, 1.0, 1.0, 1.0, 1.0, 0.5236, 0.0, 0.5236, 0.866, 0.04358, 0.866, 0.5, 1.0, 0.0, 0.0, 0.8802, 0.0, 1.0, 0.5, 0.866, 0.0, 0.5495, 0.0, 0.8802, 0.5, 0.866, 0.0, 0.08715, 0.0, 0.5495, 0.5, 0.07548, 0.6669, 0.1956, 0.866, 0.04358, 0.5, 0.07548, 0.6669, 0.1956, 0.5, 0.866, 0.866, 0.5, 0.6669, 0.1956, 0.866, 0.5, 0.866, 0.04358, 0.6669, 0.1956, 0.0, 0.5495, 0.5, 0.866, 0.6669, 0.1956, 0.5, 0.07548, 0.0, 0.5495, 0.001438, 0.0002037, 0.00144, 0.0, 1.0, 0.8415, 0.001432, 0.000814, 0.001438, 0.0002037, 1.0, 0.8415, 0.001339, 0.000831, 1.0, 0.8415, 0.9998, 0.8627, 0.001339, 0.000831, 0.001432, 0.000814, 1.0, 0.8415, 0.001168, 0.02996, 0.9998, 0.8627, 0.9993, 0.9207, 0.001168, 0.02996, 0.001339, 0.000831, 0.9998, 0.8627, 0.0006558, 0.08632, 0.9993, 0.9207, 0.9986, 1.0, 0.0006558, 0.08632, 0.001168, 0.02996, 0.9993, 0.9207, 0.0, 0.1585, 0.0006558, 0.08632, 0.9986, 1.0, 0.9998, 0.8627, 0.00144, 0.0, 0.001247, 0.02124, 0.9998, 0.8627, 1.0, 0.8415, 0.00144, 0.0, 0.9993, 0.9207, 0.001247, 0.02124, 0.0007199, 0.07926, 0.9993, 0.9207, 0.9998, 0.8627, 0.001247, 0.02124, 0.9986, 1.0, 0.0007199, 0.07926, 0.0, 0.1585, 0.9986, 1.0, 0.9993, 0.9207, 0.0007199, 0.07926, 0.001437, 0.9997, 0.00144, 1.0, 1.0, 0.1585, 0.001428, 0.9987, 0.001437, 0.9997, 1.0, 0.1585, 0.001275, 0.9986, 1.0, 0.1585, 0.9998, 0.1373, 0.001275, 0.9986, 0.001428, 0.9987, 1.0, 0.1585, 0.001143, 0.9673, 0.9998, 0.1373, 0.9993, 0.07926, 0.001143, 0.9673, 0.001275, 0.9986, 0.9998, 0.1373, 0.0006375, 0.9117, 0.9993, 0.07926, 0.9986, 0.0, 0.0006375, 0.9117, 0.001143, 0.9673, 0.9993, 0.07926, 0.0, 0.8415, 0.0006375, 0.9117, 0.9986, 0.0, 0.0, 0.0, 1.0, 0.0, 1.0, 0.5, 0.0, 0.5, 1.0, 0.5, 1.0, 0.866, 0.0, 0.5, 0.0, 0.0, 1.0, 0.5, 0.0, 0.866, 1.0, 0.866, 1.0, 1.0, 0.0, 0.866, 0.0, 0.5, 1.0, 0.866, 0.0, 1.0, 0.0, 0.866, 1.0, 1.0, 0.9998, 0.1373, 0.00144, 1.0, 0.001247, 0.9788, 0.9998, 0.1373, 0.001247, 0.9788, 0.0007199, 0.9207, 0.9998, 0.1373, 1.0, 0.1585, 0.00144, 1.0, 0.9993, 0.07926, 0.0007199, 0.9207, 0.0, 0.8415, 0.9993, 0.07926, 0.9998, 0.1373, 0.0007199, 0.9207, 0.9986, 0.0, 0.9993, 0.07926, 0.0, 0.8415, 0.0, 0.8386, 0.134, 0.5019, 0.0, 0.4762, 0.0, 1.0, 0.134, 0.5019, 0.0, 0.8386, 0.2929, 0.2636, 0.5915, 0.0, 0.0, 0.0, 0.2929, 0.2636, 0.0, 0.0, 0.0, 0.4762, 0.2929, 0.2636, 0.134, 0.5019, 0.5, 0.1373, 0.2929, 0.2636, 0.0, 0.4762, 0.134, 0.5019, 0.5453, 0.07589, 1.0, 0.003805, 0.5915, 0.0, 0.5453, 0.07589, 0.5, 0.1373, 1.0, 0.003805, 0.5453, 0.07589, 0.5915, 0.0, 0.2929, 0.2636, 0.5453, 0.07589, 0.2929, 0.2636, 0.5, 0.1373, 1.0, 0.922, 0.9876, 1.0, 0.791, 0.9919, 0.1614, 0.454, 0.4411, 0.961, 0.0, 0.922, 0.5238, 0.1198, 0.4411, 0.961, 0.1614, 0.454, 0.8079, 0.7834, 0.791, 0.9919, 0.4411, 0.961, 0.9081, 0.7279, 0.5238, 0.1198, 1.0, 0.0, 0.9081, 0.7279, 1.0, 0.0, 1.0, 0.922, 0.9081, 0.7279, 0.8079, 0.7834, 0.4411, 0.961, 0.9081, 0.7279, 0.791, 0.9919, 0.8079, 0.7834, 0.9081, 0.7279, 1.0, 0.922, 0.791, 0.9919, 0.9081, 0.7279, 0.4411, 0.961, 0.5238, 0.1198, 0.3261, 0.9267, 1.0, 1.0, 0.6623, 0.9817, 0.0, 0.0, 1.0, 1.0, 0.3261, 0.9267, 0.0, 0.9185, 0.009027, 1.0, 0.1921, 0.9896, 0.8386, 0.4522, 0.5463, 0.9584, 1.0, 0.9185, 0.4762, 0.1193, 0.5463, 0.9584, 0.8386, 0.4522, 0.1921, 0.7804, 0.1921, 0.9896, 0.5463, 0.9584, 0.09187, 0.7251, 0.4762, 0.1193, 0.0, 0.0, 0.09187, 0.7251, 0.0, 0.0, 0.0, 0.9185, 0.09187, 0.7251, 0.1921, 0.7804, 0.5463, 0.9584, 0.09187, 0.7251, 0.1921, 0.9896, 0.1921, 0.7804, 0.09187, 0.7251, 0.0, 0.9185, 0.1921, 0.9896, 0.09187, 0.7251, 0.5463, 0.9584, 0.4762, 0.1193, 0.6716, 0.927, 0.0, 1.0, 0.3362, 0.9818, 1.0, 0.0, 0.0, 1.0, 0.6716, 0.927, 0.5, 0.8627, 0.0, 0.9962, 0.4085, 1.0, 1.0, 0.1614, 0.866, 0.4981, 1.0, 0.5238, 1.0, 0.0, 0.866, 0.4981, 1.0, 0.1614, 0.7071, 0.9081, 0.4085, 1.0, 1.0, 1.0, 0.7071, 0.9081, 1.0, 1.0, 1.0, 0.5238, 0.7071, 0.9081, 0.5, 0.8627, 0.4085, 1.0, 0.7071, 0.9081, 1.0, 0.5238, 0.866, 0.4981, 0.7071, 0.8079, 0.866, 0.4981, 0.5, 0.8627, 0.7071, 0.8079, 0.7071, 0.9081, 0.866, 0.4981, 0.7071, 0.8079, 0.5, 0.8627, 0.7071, 0.9081, 1.0, 0.0, 1.0, 1.0, 0.0, 1.0, 1.0, 0.0, 0.0, 1.0, 0.0, 0.0, 0.0, 0.0, 0.003171, 1.0, 0.001679, 0.8856, 1.0, 0.0, 0.9968, 1.0, 0.003171, 1.0, 1.0, 0.0, 0.003171, 1.0, 0.0, 0.0, 0.003846, 0.5565, 0.00455, 1.0, 0.0, 0.4135, 0.001031, 0.3213, 0.003846, 0.5565, 0.0, 0.4135, 0.007692, 0.6425, 0.00455, 1.0, 0.003846, 0.5565, 0.0, 0.0, 0.001031, 0.3213, 0.0, 0.4135, 0.9923, 0.6425, 0.9954, 1.0, 0.00455, 1.0, 0.9923, 0.6425, 0.00455, 1.0, 0.007692, 0.6425, 0.9962, 0.5565, 0.9954, 1.0, 0.9923, 0.6425, 1.0, 0.4135, 0.9954, 1.0, 0.9962, 0.5565, 0.999, 0.3213, 1.0, 0.4135, 0.9962, 0.5565, 1.0, 0.0, 1.0, 0.4135, 0.999, 0.3213, 0.1465, 0.293, 0.0, 0.293, 0.0, 0.0, 0.1489, 0.3017, 0.1465, 0.3004, 0.1465, 0.293, 0.1507, 0.3055, 0.1489, 0.3017, 0.1465, 0.293, 0.8493, 0.3055, 0.1507, 0.3055, 0.1465, 0.293, 0.8493, 0.3055, 0.1465, 0.293, 0.8535, 0.293, 0.8511, 0.3017, 0.8493, 0.3055, 0.8535, 0.293, 0.8485, 0.3108, 0.1515, 0.3108, 0.1507, 0.3055, 0.8485, 0.3108, 0.1507, 0.3055, 0.8493, 0.3055, 0.8535, 0.3004, 0.8511, 0.3017, 0.8535, 0.293, 1.0, 0.0, 0.1465, 0.293, 0.0, 0.0, 1.0, 0.0, 0.8535, 0.293, 0.1465, 0.293, 1.0, 0.293, 0.8535, 0.293, 1.0, 0.0, 0.8218, 1.0, 0.1782, 1.0, 0.1515, 0.3108, 0.8218, 1.0, 0.1515, 0.3108, 0.8485, 0.3108, 1.0, 1.0, 1.0, 0.0, 0.0, 0.0, 1.0, 1.0, 0.0, 0.0, 0.0, 1.0, 0.9667, 1.0, 0.0, 0.866, 0.0, 0.5, 0.9667, 1.0, 0.0, 1.0, 0.0, 0.866, 1.0, 0.0, 0.0, 0.5, 0.0, 0.0, 1.0, 0.0, 0.9667, 1.0, 0.0, 0.5, 0.9639, 0.0, 1.0, 1.0, 0.0, 1.0, 0.9639, 0.0, 0.0, 1.0, 0.0361, 0.0, 0.0, 0.0, 0.005, 1.0, 0.995, 1.0, 0.0, 0.0, 0.995, 1.0, 1.0, 0.0, 1.0, 0.0, 0.9639, 1.0, 0.0361, 1.0, 1.0, 0.0, 0.0361, 1.0, 0.0, 0.0, 1.0, 0.866, 1.0, 1.0, 0.03333, 1.0, 1.0, 0.5, 0.03333, 1.0, 0.0, 0.0, 1.0, 0.5, 1.0, 0.866, 0.03333, 1.0, 1.0, 0.0, 1.0, 0.5, 0.0, 0.0, 0.3491, 0.1725, 0.3438, 0.0, 0.0, 0.0, 0.3491, 0.1725, 0.0, 0.0, 0.0, 1.0, 0.3647, 0.3333, 0.3491, 0.1725, 0.0, 1.0, 0.3895, 0.4714, 0.3647, 0.3333, 0.0, 1.0, 0.4219, 0.5774, 0.3895, 0.4714, 0.0, 1.0, 0.4596, 0.644, 0.4219, 0.5774, 0.0, 1.0, 1.0, 0.0, 0.6562, 0.0, 0.6509, 0.1725, 1.0, 1.0, 0.5404, 0.644, 0.5, 0.6667, 1.0, 1.0, 0.5781, 0.5774, 0.5404, 0.644, 1.0, 1.0, 0.6105, 0.4714, 0.5781, 0.5774, 1.0, 1.0, 0.6353, 0.3333, 0.6105, 0.4714, 1.0, 1.0, 0.6509, 0.1725, 0.6353, 0.3333, 1.0, 1.0, 1.0, 0.0, 0.6509, 0.1725, 0.0, 1.0, 1.0, 1.0, 0.5, 0.6667, 0.0, 1.0, 0.5, 0.6667, 0.4596, 0.644, 0.0, 1.0, 1.0, 1.0, 1.0, 0.0, 0.0, 1.0, 1.0, 0.0, 0.0, 0.0, 0.02588, 0.3491, 0.0, 0.0, 0.0, 0.3438, 0.05, 0.3647, 0.0, 0.0, 0.02588, 0.3491, 0.07071, 0.3895, 0.0, 0.0, 0.05, 0.3647, 0.0866, 0.4219, 0.0, 0.0, 0.07071, 0.3895, 0.0, 1.0, 0.02588, 0.6509, 0.0, 0.6562, 0.0, 1.0, 0.05, 0.6353, 0.02588, 0.6509, 0.0, 1.0, 0.07071, 0.6105, 0.05, 0.6353, 0.0, 1.0, 0.0866, 0.5781, 0.07071, 0.6105, 0.95, 0.3647, 1.0, 0.0, 0.9293, 0.3895, 0.9134, 0.4219, 1.0, 0.0, 0.0, 0.0, 0.9134, 0.4219, 0.0, 0.0, 0.0866, 0.4219, 0.9134, 0.4219, 0.9293, 0.3895, 1.0, 0.0, 0.9741, 0.3491, 1.0, 0.0, 0.95, 0.3647, 0.9034, 0.4596, 0.0866, 0.4219, 0.09659, 0.4596, 0.9034, 0.4596, 0.9134, 0.4219, 0.0866, 0.4219, 1.0, 0.3438, 1.0, 0.0, 0.9741, 0.3491, 0.9, 0.5, 0.09659, 0.4596, 0.1, 0.5, 0.9, 0.5, 0.9034, 0.4596, 0.09659, 0.4596, 0.9034, 0.5404, 0.1, 0.5, 0.09659, 0.5404, 0.9034, 0.5404, 0.9, 0.5, 0.1, 0.5, 0.9134, 0.5781, 0.09659, 0.5404, 0.0866, 0.5781, 0.9134, 0.5781, 0.9034, 0.5404, 0.09659, 0.5404, 1.0, 1.0, 0.9293, 0.6105, 0.9134, 0.5781, 1.0, 1.0, 0.95, 0.6353, 0.9293, 0.6105, 1.0, 1.0, 0.9741, 0.6509, 0.95, 0.6353, 1.0, 1.0, 1.0, 0.6562, 0.9741, 0.6509, 1.0, 1.0, 0.0866, 0.5781, 0.0, 1.0, 1.0, 1.0, 0.9134, 0.5781, 0.0866, 0.5781, 1.0, 1.0, 0.0, 1.0, 0.0, 0.0, 1.0, 1.0, 0.0, 0.0, 1.0, 0.0, 0.3491, 0.8275, 0.0, 1.0, 0.3438, 1.0, 0.3491, 0.8275, 0.0, 0.0, 0.0, 1.0, 0.3647, 0.6667, 0.0, 0.0, 0.3491, 0.8275, 0.3895, 0.5286, 0.0, 0.0, 0.3647, 0.6667, 0.4219, 0.4226, 0.0, 0.0, 0.3895, 0.5286, 0.4596, 0.356, 0.0, 0.0, 0.4219, 0.4226, 1.0, 1.0, 0.6509, 0.8275, 0.6562, 1.0, 1.0, 0.0, 0.6353, 0.6667, 0.6509, 0.8275, 1.0, 0.0, 0.6105, 0.5286, 0.6353, 0.6667, 1.0, 0.0, 0.5781, 0.4226, 0.6105, 0.5286, 1.0, 0.0, 0.5404, 0.356, 0.5781, 0.4226, 1.0, 0.0, 0.5, 0.3333, 0.5404, 0.356, 1.0, 0.0, 0.6509, 0.8275, 1.0, 1.0, 0.0, 0.0, 0.5, 0.3333, 1.0, 0.0, 0.0, 0.0, 0.4596, 0.356, 0.5, 0.3333, 0.9639, 1.0, 1.0, 0.0, 0.0, 0.0, 0.9639, 1.0, 0.0, 0.0, 0.0361, 1.0, 0.0, 0.134, 0.0, 0.0, 0.9667, 0.0, 0.0, 0.5, 0.9667, 0.0, 1.0, 1.0, 0.0, 0.5, 0.0, 0.134, 0.9667, 0.0, 0.0, 1.0, 0.0, 0.5, 1.0, 1.0, 1.0, 1.0, 0.9639, 0.0, 0.0361, 0.0, 1.0, 1.0, 0.0361, 0.0, 0.0, 1.0, 1.0, 1.0, 0.995, 0.0, 0.005, 0.0, 1.0, 1.0, 0.005, 0.0, 0.0, 1.0, 0.03333, 0.0, 1.0, 0.134, 1.0, 0.5, 0.03333, 0.0, 1.0, 0.0, 1.0, 0.134, 0.0, 1.0, 1.0, 0.5, 1.0, 1.0, 0.0, 1.0, 0.03333, 0.0, 1.0, 0.5, 1.0, 1.0, 0.0, 1.0, 0.0, 0.0, 1.0, 1.0, 0.0, 0.0, 1.0, 0.0, 0.0, 1.0, 1.0, 1.0, 1.0, 0.0, 0.0, 1.0, 1.0, 0.0, 0.0, 0.0, 1.0, 0.0, 0.9968, 1.0, 0.998, 0.9297, 0.0, 0.0, 0.003171, 1.0, 0.9968, 1.0, 0.0, 0.0, 0.9968, 1.0, 1.0, 0.0, 0.9962, 0.5565, 0.9954, 1.0, 1.0, 0.4135, 0.999, 0.3213, 0.9962, 0.5565, 1.0, 0.4135, 0.9923, 0.6425, 0.9954, 1.0, 0.9962, 0.5565, 1.0, 0.0, 0.999, 0.3213, 1.0, 0.4135, 0.007692, 0.6425, 0.00455, 1.0, 0.9954, 1.0, 0.007692, 0.6425, 0.9954, 1.0, 0.9923, 0.6425, 0.003846, 0.5565, 0.00455, 1.0, 0.007692, 0.6425, 0.0, 0.4135, 0.00455, 1.0, 0.003846, 0.5565, 0.001031, 0.3213, 0.0, 0.4135, 0.003846, 0.5565, 0.0, 0.0, 0.0, 0.4135, 0.001031, 0.3213, 0.8535, 0.293, 1.0, 0.293, 1.0, 0.0, 0.8511, 0.3017, 0.8535, 0.3004, 0.8535, 0.293, 0.8493, 0.3055, 0.8511, 0.3017, 0.8535, 0.293, 0.1507, 0.3055, 0.8493, 0.3055, 0.8535, 0.293, 0.1507, 0.3055, 0.8535, 0.293, 0.1465, 0.293, 0.1489, 0.3017, 0.1507, 0.3055, 0.1465, 0.293, 0.1515, 0.3108, 0.8485, 0.3108, 0.8493, 0.3055, 0.1515, 0.3108, 0.8218, 1.0, 0.8485, 0.3108, 0.1515, 0.3108, 0.8493, 0.3055, 0.1507, 0.3055, 0.1465, 0.3004, 0.1489, 0.3017, 0.1465, 0.293, 0.0, 0.0, 0.8535, 0.293, 1.0, 0.0, 0.0, 0.0, 0.1465, 0.293, 0.8535, 0.293, 0.0, 0.293, 0.1465, 0.293, 0.0, 0.0, 0.1782, 1.0, 0.8218, 1.0, 0.1515, 0.3108, 1.0, 1.0, 1.0, 0.0, 0.0, 0.0, 1.0, 1.0, 0.0, 0.0, 0.0, 1.0, 0.983, 1.0, 1.0, 0.0, 1.0, 1.0, 0.983, 1.0, 0.983, 0.0, 1.0, 0.0, 0.933, 1.0, 0.933, 0.0, 0.983, 0.0, 0.933, 1.0, 0.983, 0.0, 0.983, 1.0, 0.8536, 1.0, 0.8536, 0.0, 0.933, 0.0, 0.8536, 1.0, 0.933, 0.0, 0.933, 1.0, 0.75, 1.0, 0.6294, 0.0, 0.75, 0.0, 0.75, 1.0, 0.75, 0.0, 0.8536, 0.0, 0.75, 1.0, 0.8536, 0.0, 0.8536, 1.0, 0.6294, 1.0, 0.6294, 0.0, 0.75, 1.0, 0.5, 1.0, 0.5, 0.0, 0.6294, 0.0, 0.5, 1.0, 0.6294, 0.0, 0.6294, 1.0, 0.3706, 1.0, 0.25, 0.0, 0.3706, 0.0, 0.3706, 1.0, 0.3706, 0.0, 0.5, 0.0, 0.3706, 1.0, 0.5, 0.0, 0.5, 1.0, 0.25, 1.0, 0.1464, 0.0, 0.25, 0.0, 0.25, 1.0, 0.25, 0.0, 0.3706, 1.0, 0.1464, 1.0, 0.1464, 0.0, 0.25, 1.0, 0.06699, 1.0, 0.06699, 0.0, 0.1464, 0.0, 0.06699, 1.0, 0.1464, 0.0, 0.1464, 1.0, 0.01704, 1.0, 0.01704, 0.0, 0.06699, 0.0, 0.01704, 1.0, 0.06699, 0.0, 0.06699, 1.0, 0.0, 1.0, 0.0, 0.0, 0.01704, 0.0, 0.0, 1.0, 0.01704, 0.0, 0.01704, 1.0, 0.01704, 1.0, 0.0, 0.0, 0.0, 1.0, 0.01704, 1.0, 0.01704, 0.0, 0.0, 0.0, 0.06699, 1.0, 0.06699, 0.0, 0.01704, 0.0, 0.06699, 1.0, 0.01704, 0.0, 0.01704, 1.0, 0.1464, 1.0, 0.1464, 0.0, 0.06699, 0.0, 0.1464, 1.0, 0.06699, 0.0, 0.06699, 1.0, 0.25, 1.0, 0.25, 0.0, 0.1464, 0.0, 0.25, 1.0, 0.1464, 0.0, 0.1464, 1.0, 0.3706, 1.0, 0.3706, 0.0, 0.25, 0.0, 0.3706, 1.0, 0.25, 0.0, 0.25, 1.0, 0.5, 1.0, 0.5, 0.0, 0.3706, 0.0, 0.5, 1.0, 0.3706, 0.0, 0.3706, 1.0, 0.6294, 1.0, 0.6294, 0.0, 0.5, 0.0, 0.6294, 1.0, 0.5, 0.0, 0.5, 1.0, 0.75, 1.0, 0.75, 0.0, 0.6294, 0.0, 0.75, 1.0, 0.6294, 0.0, 0.6294, 1.0, 0.8536, 1.0, 0.8536, 0.0, 0.75, 0.0, 0.8536, 1.0, 0.75, 0.0, 0.75, 1.0, 0.933, 1.0, 0.933, 0.0, 0.8536, 0.0, 0.933, 1.0, 0.8536, 0.0, 0.8536, 1.0, 0.983, 1.0, 0.983, 0.0, 0.933, 0.0, 0.983, 1.0, 0.933, 0.0, 0.933, 1.0, 1.0, 1.0, 1.0, 0.0, 0.983, 0.0, 1.0, 1.0, 0.983, 0.0, 0.983, 1.0, 0.0, 1.0, 1.0, 1.0, 1.0, 0.0, 0.0, 1.0, 1.0, 0.0, 0.0, 0.0, 1.0, 1.0, 0.0, 0.0, 0.0, 1.0, 1.0, 1.0, 1.0, 0.0, 0.0, 0.0, 1.0, 0.0, 0.0, 1.0, 0.0, 0.0, 1.0, 0.0, 1.0, 1.0, 0.0, 1.0, 0.0, 1.0, 1.0, 1.0, 1.0, 0.0, 0.0, 1.0, 1.0, 0.0, 0.0, 0.0, 0.0, 1.0, 1.0, 1.0, 1.0, 0.0, 0.0, 1.0, 1.0, 0.0, 0.0, 0.0, 0.4348, 0.1799, 0.0, 0.1799, 0.0, 0.0, 0.5224, 0.1799, 0.4348, 0.1799, 0.0, 0.0, 0.5224, 1.0, 0.4348, 1.0, 0.4348, 0.1799, 0.5224, 1.0, 0.4348, 0.1799, 0.5224, 0.1799, 1.0, 0.0, 0.5224, 0.1799, 0.0, 0.0, 1.0, 0.1799, 0.5224, 0.1799, 1.0, 0.0, 1.0, 0.0, 0.0, 1.0, 0.0, 0.0, 1.0, 0.0, 1.0, 1.0, 0.0, 1.0, 1.0, 1.0, 0.0, 1.0, 0.0, 0.0, 1.0, 1.0, 0.0, 0.0, 1.0, 0.0, 1.0, 1.0, 0.0, 0.0, 1.0, 0.0, 1.0, 1.0, 0.0, 1.0, 0.0, 0.0, 0.4348, 0.1799, 0.0, 0.0, 0.0, 0.1799, 0.5224, 0.1799, 0.0, 0.0, 0.4348, 0.1799, 0.5224, 1.0, 0.4348, 0.1799, 0.4348, 1.0, 0.5224, 1.0, 0.5224, 0.1799, 0.4348, 0.1799, 1.0, 0.0, 0.0, 0.0, 0.5224, 0.1799, 1.0, 0.1799, 1.0, 0.0, 0.5224, 0.1799, 1.0, 0.0, 0.0, 1.0, 0.0, 1.0, 1.0, 0.0, 1.0, 0.0, 0.0, 1.0, 1.0, 1.0, 0.0, 0.0, 0.0, 1.0, 1.0, 1.0, 1.0, 0.0, 0.0, 0.0, 0.0, 0.0, 1.0, 1.0, 1.0, 1.0, 0.0, 0.0, 0.0, 0.0, 1.0, 1.0, 1.0, 1.0, 0.0, 1.0, 0.0, 0.0, 1.0, 1.0, 0.0, 0.0, 1.0, 0.0, 1.0, 0.0, 0.0, 1.0, 0.0, 0.0, 1.0, 0.0, 1.0, 1.0, 0.0, 1.0, 1.0, 0.0, 0.0, 1.0, 1.0, 0.0, 1.0, 0.0, 0.0, 1.0, 0.0, 1.0, 1.0, 1.0, 0.0, 1.0, 0.0, 0.0, 1.0, 1.0, 0.0, 0.0, 1.0, 0.0, 0.0, 0.0, 1.0, 1.0, 0.0, 0.0, 0.0, 0.0, 1.0, 1.0, 1.0, 1.0, 0.0, 1.0, 1.0, 1.0, 1.0, 0.0, 0.0, 1.0, 1.0, 0.0, 0.0, 0.0, 0.5969, 0.4543, 0.5969, 0.0, 0.6252, 0.1085, 0.5969, 0.5457, 0.0, 0.4543, 0.5969, 0.4543, 0.5969, 0.5457, 0.0, 0.5457, 0.0, 0.4543, 0.5969, 1.0, 0.5969, 0.5457, 0.6252, 0.8915, 0.9419, 0.5, 0.6252, 0.1085, 0.5969, 0.0, 0.9419, 0.5, 0.5969, 1.0, 0.6252, 0.8915, 1.0, 0.4983, 0.9419, 0.5, 0.5969, 0.0, 1.0, 0.5017, 0.5969, 1.0, 0.9419, 0.5, 1.0, 0.5017, 0.9419, 0.5, 1.0, 0.4983, 0.6252, 0.8915, 0.5969, 0.4543, 0.6252, 0.1085, 0.6252, 0.8915, 0.5969, 0.5457, 0.5969, 0.4543, 1.0, 1.0, 0.0, 0.0, 0.0, 1.0, 1.0, 1.0, 1.0, 0.0, 0.0, 0.0, 1.0, 1.0, 0.0, 1.0, 0.0, 0.0, 1.0, 1.0, 0.0, 0.0, 1.0, 0.0, 0.5969, 0.4543, 0.6252, 0.1085, 0.5969, 0.0, 0.5969, 0.5457, 0.5969, 0.4543, 0.0, 0.4543, 0.5969, 0.5457, 0.0, 0.4543, 0.0, 0.5457, 0.5969, 1.0, 0.6252, 0.8915, 0.5969, 0.5457, 0.9419, 0.5, 0.5969, 0.0, 0.6252, 0.1085, 0.9419, 0.5, 0.6252, 0.8915, 0.5969, 1.0, 1.0, 0.4983, 0.5969, 0.0, 0.9419, 0.5, 1.0, 0.5017, 0.9419, 0.5, 0.5969, 1.0, 1.0, 0.5017, 1.0, 0.4983, 0.9419, 0.5, 0.6252, 0.8915, 0.6252, 0.1085, 0.5969, 0.4543, 0.6252, 0.8915, 0.5969, 0.4543, 0.5969, 0.5457, 0.0, 0.0, 1.0, 0.0, 1.0, 1.0, 0.0, 1.0])
me_shape_9_indexedfaceset.materials.append(mat_metal_goldpins_1)
me_shape_9_indexedfaceset.materials.append(mat_translucent_green)
me_shape_9_indexedfaceset.materials.append(mat_plastic_case_white)
me_shape_9_indexedfaceset.materials.append(mat_light_green)
me_shape_9_indexedfaceset.update()

# ---- objects
ob_shape_9_indexedfaceset = bpy.data.objects.new('SHAPE_9_IndexedFaceSet', me_shape_9_indexedfaceset)

# ---- transforms, parenting, visibility, modifiers, constraints
ob_shape_9_indexedfaceset.location = (0.0, 0.0, 0.0)
ob_shape_9_indexedfaceset.scale = (2.54, 2.54, 2.54)
_m = ob_shape_9_indexedfaceset.modifiers.new('Bevel', 'BEVEL')
_m.segments = 3
_m = ob_shape_9_indexedfaceset.modifiers.new('Auto Smooth', 'NODES')
_m.node_group = ng_auto_smooth
_gi = [s.identifier for s in ng_auto_smooth.interface.items_tree if s.item_type == 'SOCKET' and s.in_out == 'INPUT']
_m[_gi[1]] = 0.5236  # Angle

# ---- collection membership
col_collection.objects.link(ob_shape_9_indexedfaceset)

# ---- scene / render settings (as saved in the file)
scene.frame_start = 1; scene.frame_end = 250; scene.frame_set(1)
scene.render.engine = 'CYCLES'
scene.cycles.sampling_pattern = 'TABULATED_SOBOL'
scene.cycles.use_light_tree = False
scene.eevee.ray_tracing_options.trace_max_roughness = 0.0
scene.view_settings.view_transform = 'Filmic'
bpy.context.view_layer.update()

# ---- added for rendering (the .blend has no active camera): camera
cam_auto = bpy.data.cameras.new('AutoCamera')
cam_auto.lens = 50.0
cam_auto.sensor_width = 36.0
cam_auto.clip_end = 1000.0
ob_auto_camera = bpy.data.objects.new('AutoCamera', cam_auto)
scene.collection.objects.link(ob_auto_camera)
ob_auto_camera.location = (2.35953, -2.83144, 2.33863)
ob_auto_camera.rotation_euler = (1.09748, -7.21219e-08, 0.694738)
scene.camera = ob_auto_camera
bpy.context.view_layer.update()
